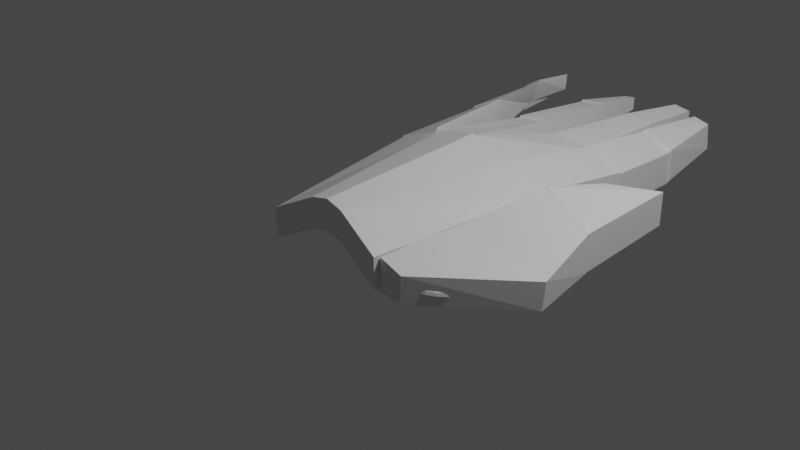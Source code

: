 # Source: hand.blend  (saved by Blender 2.80.75; exported with 4.5.12 LTS)
import bpy
from mathutils import Matrix  # noqa: F401  (used for matrix-valued properties, if any)

bpy.ops.wm.read_factory_settings(use_empty=True)
scene = bpy.context.scene
scene.name = 'Scene'

# ---- collections
col_collection = bpy.data.collections.new('Collection'); scene.collection.children.link(col_collection)

# ---- materials (node trees are filled in below, after node groups)
mat_material = bpy.data.materials.new('Material')
mat_material.alpha_threshold = 0.0
mat_material.use_transparent_shadow = False
mat_material.line_color = (0.0, 0.0, 0.0, 1.0)

# ---- material node trees
mat_material.use_nodes = True; mat_material.node_tree.nodes.clear()
_N = mat_material.node_tree.nodes; _L = mat_material.node_tree.links
n0 = _N.new('ShaderNodeOutputMaterial'); n0.name = 'Material Output'; n0.location = (300, 300)
n1 = _N.new('ShaderNodeBsdfPrincipled'); n1.name = 'Principled BSDF'; n1.location = (10, 300)
n1.distribution = 'GGX'
n1.subsurface_method = 'BURLEY'
n1.inputs[2].default_value = 0.4
n1.inputs[3].default_value = 1.45
n1.inputs[27].default_value = (0.0, 0.0, 0.0, 1.0)
n1.inputs[28].default_value = 1.0
_L.new(n1.outputs[0], n0.inputs[0])
n0.is_active_output = True

# ---- world
world_world = bpy.data.worlds.new('World'); scene.world = world_world
world_world.use_nodes = True; world_world.node_tree.nodes.clear()
_N = world_world.node_tree.nodes; _L = world_world.node_tree.links
n0 = _N.new('ShaderNodeOutputWorld'); n0.name = 'World Output'; n0.location = (300, 300)
n1 = _N.new('ShaderNodeBackground'); n1.name = 'Background'; n1.location = (10, 300)
n1.inputs[0].default_value = (0.05088, 0.05088, 0.05088, 1.0)
_L.new(n1.outputs[0], n0.inputs[0])
n0.is_active_output = True
world_world.color = (0.05088, 0.05088, 0.05088)
world_world.use_sun_shadow = False
world_world.sun_shadow_jitter_overblur = 0.0

# ---- cameras
cam_camera = bpy.data.cameras.new('Camera')
cam_camera.clip_end = 100.0
cam_camera.ortho_scale = 7.314

# ---- lights
light_light = bpy.data.lights.new('Light', 'POINT')
light_light.transmission_factor = 0.0
light_light.energy = 1000.0
light_light.shadow_soft_size = 0.1
light_light.shadow_maximum_resolution = 0.006
light_light.use_absolute_resolution = True

# ---- meshes
me_cube = bpy.data.meshes.new('Cube')
me_cube.from_pydata([(1.01, 0.978, 0.3237), (1.01, 0.978, -0.1477), (0.7246, -1.0, 0.205), (0.7246, -1.0, -0.1365), (-0.9901, 0.978, 0.3237), (-0.9901, 0.978, -0.1477), (-0.7246, -1.0, 0.205), (-0.7246, -1.0, -0.1365), (0.566, 1.005, 0.03024), (0.2221, -0.9547, 0.4854), (0.2221, -0.9547, 0.1438), (0.566, 1.005, 0.5016), (-0.4733, 0.9842, 0.06278), (-0.1912, -0.9547, 0.4854), (-0.1912, -0.9547, 0.1438), (-0.4733, 0.9842, 0.5341), (0.02717, -0.9547, 0.198), (0.03427, 1.019, 0.6584), (0.03427, 1.019, 0.187), (0.02717, -0.9547, 0.5396), (0.04092, 1.032, 0.1735), (0.5854, 1.072, 0.02132), (0.5862, 1.028, 0.4954), (1.001, 1.001, 0.3134), (1.024, 1.063, -0.1105), (0.06744, 1.02, 0.6452), (0.5662, 1.013, 0.4854), (0.5635, 1.031, 0.03662), (0.02524, 1.073, 0.1777), (0.03159, 1.053, 0.6325), (-0.4615, 1.021, 0.5451), (-0.4387, 1.047, 0.1023), (-1.007, 1.015, 0.332), (-0.4895, 1.029, 0.5765), (-0.4766, 1.034, 0.09808), (-1.007, 1.015, -0.09416), (0.05619, 2.18, 0.4822), (0.06346, 2.181, 0.05873), (-0.3043, 2.159, 0.4448), (-0.3208, 2.16, 0.02129), (1.117, 2.135, 0.2159), (0.7251, 2.145, 0.4029), (0.6609, 2.202, 0.3331), (0.6609, 2.202, -0.08944), (1.117, 2.135, -0.2066), (0.2263, 2.177, 0.3989), (0.7251, 2.145, -0.01962), (0.2263, 2.177, -0.02364), (-0.5436, 2.023, 0.6194), (-0.5936, 2.07, 0.1837), (-0.8639, 1.982, 0.02197), (-0.8639, 1.982, 0.4445), (0.7442, 2.176, -0.01093), (0.7329, 2.17, 0.421), (1.135, 2.15, 0.2127), (1.14, 2.159, -0.1875), (1.168, 2.959, 0.2195), (0.8178, 2.966, 0.3815), (1.171, 2.983, -0.1554), (0.8205, 2.99, 0.00653), (0.2372, 2.221, -0.009207), (0.2402, 2.232, 0.4112), (0.6653, 2.245, 0.339), (0.6533, 2.235, -0.08112), (0.7291, 3.242, 0.3583), (0.7291, 3.242, -0.06422), (0.4019, 3.239, 0.4071), (0.4019, 3.239, -0.01538), (0.05853, 2.213, 0.06608), (0.05853, 2.213, 0.4922), (-0.3131, 2.19, 0.4574), (-0.3197, 2.194, 0.02634), (0.1055, 3.11, 0.4646), (0.1055, 3.11, 0.1403), (-0.1758, 3.107, 0.4276), (-0.1758, 3.107, 0.1032), (-0.8724, 2.019, 0.4632), (-0.5477, 2.058, 0.6183), (-0.5977, 2.106, 0.1789), (-0.8659, 2.024, 0.04906), (-0.5474, 2.743, 0.6617), (-0.6936, 2.793, 0.3435), (-0.7437, 2.733, 0.273), (-0.7437, 2.733, 0.5515), (0.8273, 3.019, 0.01905), (0.823, 2.997, 0.3976), (1.182, 3.008, 0.2525), (1.19, 3.017, -0.1165), (1.119, 3.806, 0.3205), (0.9396, 3.794, 0.371), (1.149, 3.802, 0.03332), (0.9519, 3.788, 0.0681), (0.4111, 3.28, 0.004777), (0.4097, 3.259, 0.4063), (0.7229, 3.267, 0.3607), (0.7281, 3.289, -0.04078), (0.7487, 3.983, 0.3358), (0.7487, 3.983, 0.0765), (0.548, 3.981, 0.3657), (0.548, 3.981, 0.1065), (0.1076, 3.15, 0.1406), (0.1076, 3.15, 0.4785), (-0.1854, 3.147, 0.4399), (-0.1854, 3.147, 0.102), (0.1137, 3.766, 0.3935), (0.1137, 3.766, 0.2443), (-0.01568, 3.764, 0.3765), (-0.01568, 3.764, 0.2273), (-0.7442, 2.781, 0.5663), (-0.5625, 2.78, 0.6745), (-0.6914, 2.816, 0.3654), (-0.7307, 2.753, 0.2657), (-0.4847, 3.209, 0.6677), (-0.5347, 3.257, 0.4529), (-0.6306, 3.178, 0.3804), (-0.6306, 3.178, 0.5821), (0.7309, -0.9327, -0.1731), (0.7487, -0.9405, 0.1946), (1.088, -1.004, 0.1574), (1.054, -0.9886, -0.1558), (1.837, 0.7002, 0.2577), (1.161, 0.8457, 0.4672), (1.837, 0.7002, -0.1648), (1.161, 0.8457, 0.04471), (1.172, 0.8639, 0.06368), (1.172, 0.8639, 0.4799), (1.811, 0.7491, 0.2374), (1.811, 0.7491, -0.1788), (1.87, 1.835, 0.346), (1.438, 1.438, 0.4196), (1.87, 1.835, -0.0274), (1.438, 1.438, 0.04615), (0.9935, -0.2101, 0.1947), (0.9909, -0.09564, 0.1852), (0.9868, 0.009828, 0.1698), (0.9813, 0.1023, 0.1491), (0.9745, 0.1781, 0.1238), (0.9667, 0.2345, 0.09502), (0.9584, 0.2692, 0.06376), (0.9496, 0.2809, 0.03126), (0.9409, 0.2692, -0.001242), (0.9125, 0.009828, -0.1073), (1.012, -0.2124, 0.1897), (1.027, -0.1001, 0.1754), (1.04, 0.003316, 0.1556), (1.049, 0.09398, 0.131), (1.054, 0.1684, 0.1025), (1.055, 0.2237, 0.07138), (1.052, 0.2577, 0.03867), (1.045, 0.2692, 0.005678), (1.034, 0.2577, -0.02633), (1.021, 0.2237, -0.05613), (1.004, 0.1684, -0.08257), (0.9854, 0.09398, -0.1046), (0.9654, 0.003316, -0.1215), (0.9448, -0.1001, -0.1325), (0.9244, -0.2124, -0.1371), (1.03, -0.2191, 0.1849), (1.062, -0.1134, 0.166), (1.091, -0.01597, 0.1419), (1.113, 0.06944, 0.1136), (1.13, 0.1395, 0.08209), (1.139, 0.1916, 0.04865), (1.142, 0.2237, 0.01454), (1.137, 0.2345, -0.01892), (1.124, 0.2237, -0.05046), (1.105, 0.1916, -0.07886), (1.08, 0.1395, -0.103), (1.05, 0.06944, -0.122), (1.016, -0.01597, -0.1351), (0.9799, -0.1134, -0.1419), (0.9423, -0.2191, -0.1419), (1.046, -0.2301, 0.1804), (1.095, -0.135, 0.1573), (1.138, -0.04729, 0.1293), (1.173, 0.02957, 0.09755), (1.2, 0.09265, 0.06324), (1.218, 0.1395, 0.02771), (1.225, 0.1684, -0.007691), (1.221, 0.1781, -0.04159), (1.207, 0.1684, -0.0727), (1.183, 0.1395, -0.0998), (1.15, 0.09265, -0.1219), (1.11, 0.02957, -0.1381), (1.063, -0.04729, -0.1477), (1.012, -0.135, -0.1505), (0.9587, -0.2301, -0.1464), (1.061, -0.2449, 0.1766), (1.123, -0.164, 0.1497), (1.179, -0.08944, 0.1183), (1.226, -0.02407, 0.0835), (1.262, 0.02957, 0.04672), (1.286, 0.06944, 0.00935), (1.297, 0.09398, -0.02718), (1.295, 0.1023, -0.06146), (1.28, 0.09398, -0.09219), (1.252, 0.06944, -0.1182), (1.212, 0.02957, -0.1384), (1.162, -0.02407, -0.1521), (1.104, -0.08944, -0.1588), (1.041, -0.164, -0.1581), (0.9732, -0.2449, -0.1502), (1.073, -0.263, 0.1734), (1.146, -0.1994, 0.1435), (1.213, -0.1408, 0.1092), (1.269, -0.08944, 0.07197), (1.312, -0.04729, 0.03316), (1.342, -0.01597, -0.005717), (1.357, 0.003316, -0.04317), (1.356, 0.009828, -0.07777), (1.339, 0.003316, -0.1082), (1.308, -0.01597, -0.1332), (1.263, -0.04729, -0.152), (1.205, -0.08944, -0.1636), (1.138, -0.1408, -0.1678), (1.064, -0.1994, -0.1644), (0.985, -0.263, -0.1534), (1.082, -0.2835, 0.171), (1.164, -0.2398, 0.1388), (1.238, -0.1994, 0.1025), (1.3, -0.164, 0.0634), (1.35, -0.135, 0.02309), (1.384, -0.1134, -0.01691), (1.401, -0.1001, -0.05506), (1.401, -0.09564, -0.08989), (1.384, -0.1001, -0.1201), (1.35, -0.1134, -0.1444), (1.3, -0.135, -0.162), (1.237, -0.164, -0.1722), (1.163, -0.1994, -0.1746), (1.081, -0.2398, -0.169), (0.9938, -0.2835, -0.1558), (1.087, -0.3059, 0.1696), (1.174, -0.2835, 0.136), (1.253, -0.263, 0.09833), (1.32, -0.2449, 0.05812), (1.373, -0.2301, 0.01688), (1.409, -0.2191, -0.02381), (1.428, -0.2124, -0.06238), (1.429, -0.2101, -0.09735), (1.411, -0.2124, -0.1274), (1.375, -0.2191, -0.1513), (1.323, -0.2301, -0.1682), (1.257, -0.2449, -0.1775), (1.179, -0.263, -0.1787), (1.092, -0.2835, -0.1719), (0.9993, -0.3059, -0.1572), (1.089, -0.3291, 0.1691), (1.178, -0.3291, 0.135), (1.258, -0.3291, 0.09693), (1.327, -0.3291, 0.05634), (1.381, -0.3291, 0.01479), (1.418, -0.3291, -0.02613), (1.438, -0.3291, -0.06485), (1.438, -0.3291, -0.09987), (1.42, -0.3291, -0.1299), (1.384, -0.3291, -0.1536), (1.331, -0.3291, -0.1703), (1.263, -0.3291, -0.1793), (1.184, -0.3291, -0.1801), (1.095, -0.3291, -0.1728), (1.001, -0.3291, -0.1577), (1.087, -0.3523, 0.1696), (1.174, -0.3746, 0.136), (1.253, -0.3952, 0.09833), (1.32, -0.4132, 0.05812), (1.373, -0.428, 0.01688), (1.409, -0.439, -0.02381), (1.428, -0.4458, -0.06238), (1.429, -0.4481, -0.09735), (1.411, -0.4458, -0.1274), (1.375, -0.439, -0.1513), (1.323, -0.428, -0.1682), (1.257, -0.4132, -0.1775), (1.179, -0.3952, -0.1787), (1.092, -0.3746, -0.1719), (0.9993, -0.3523, -0.1572), (1.082, -0.3746, 0.171), (1.164, -0.4184, 0.1388), (1.238, -0.4588, 0.1025), (1.3, -0.4942, 0.0634), (1.35, -0.5232, 0.02309), (1.384, -0.5448, -0.01691), (1.401, -0.5581, -0.05506), (1.401, -0.5625, -0.08989), (1.384, -0.5581, -0.1201), (1.35, -0.5448, -0.1444), (1.3, -0.5232, -0.162), (1.237, -0.4942, -0.1722), (1.163, -0.4588, -0.1746), (1.081, -0.4184, -0.169), (0.9938, -0.3746, -0.1558), (1.073, -0.3952, 0.1734), (1.146, -0.4588, 0.1435), (1.213, -0.5174, 0.1092), (1.269, -0.5687, 0.07197), (1.312, -0.6109, 0.03316), (1.342, -0.6422, -0.005717), (1.357, -0.6615, -0.04317), (1.356, -0.668, -0.07777), (1.339, -0.6615, -0.1082), (1.308, -0.6422, -0.1332), (1.263, -0.6109, -0.152), (1.205, -0.5687, -0.1636), (1.138, -0.5174, -0.1678), (1.064, -0.4588, -0.1644), (0.985, -0.3952, -0.1534), (1.061, -0.4132, 0.1766), (1.123, -0.4942, 0.1497), (1.179, -0.5687, 0.1183), (1.226, -0.6341, 0.0835), (1.262, -0.6878, 0.04672), (1.286, -0.7276, 0.00935), (1.297, -0.7522, -0.02718), (1.295, -0.7605, -0.06146), (1.28, -0.7522, -0.09219), (1.252, -0.7276, -0.1182), (1.212, -0.6878, -0.1384), (1.162, -0.6341, -0.1521), (1.104, -0.5687, -0.1588), (1.041, -0.4942, -0.1581), (0.9732, -0.4132, -0.1502), (1.046, -0.428, 0.1804), (1.095, -0.5232, 0.1573), (1.138, -0.6109, 0.1293), (1.173, -0.6878, 0.09755), (1.2, -0.7508, 0.06324), (1.218, -0.7977, 0.02771), (1.225, -0.8266, -0.007691), (1.221, -0.8363, -0.04159), (1.207, -0.8266, -0.0727), (1.183, -0.7977, -0.0998), (1.15, -0.7508, -0.1219), (1.11, -0.6878, -0.1381), (1.063, -0.6109, -0.1477), (1.012, -0.5232, -0.1505), (0.9587, -0.428, -0.1464), (0.9049, -0.3291, -0.1353), (1.03, -0.439, 0.1849), (1.062, -0.5448, 0.166), (1.091, -0.6422, 0.1419), (1.113, -0.7276, 0.1136), (1.13, -0.7977, 0.08209), (1.139, -0.8498, 0.04865), (1.142, -0.8819, 0.01454), (1.137, -0.8927, -0.01892), (1.124, -0.8819, -0.05046), (1.105, -0.8498, -0.07886), (1.08, -0.7977, -0.103), (1.05, -0.7276, -0.122), (1.016, -0.6422, -0.1351), (0.9799, -0.5448, -0.1419), (0.9423, -0.439, -0.1419), (1.012, -0.4458, 0.1897), (1.027, -0.5581, 0.1754), (1.04, -0.6615, 0.1556), (1.049, -0.7522, 0.131), (1.054, -0.8266, 0.1025), (1.055, -0.8819, 0.07138), (1.052, -0.9159, 0.03867), (1.045, -0.9274, 0.005678), (1.034, -0.9159, -0.02633), (1.021, -0.8819, -0.05613), (1.004, -0.8266, -0.08257), (0.9854, -0.7522, -0.1046), (0.9654, -0.6615, -0.1215), (0.9448, -0.5581, -0.1325), (0.9244, -0.4458, -0.1371), (0.9935, -0.4481, 0.1947), (0.9909, -0.5625, 0.1852), (0.9868, -0.668, 0.1698), (0.9813, -0.7605, 0.1491), (0.9745, -0.8363, 0.1238), (0.9667, -0.8927, 0.09502), (0.9584, -0.9274, 0.06376), (0.9496, -0.9391, 0.03126), (0.9409, -0.9274, -0.001242), (0.9325, -0.8927, -0.0325), (0.9248, -0.8363, -0.0613), (0.918, -0.7605, -0.08655), (0.9125, -0.668, -0.1073), (0.9083, -0.5625, -0.1227), (0.9058, -0.4481, -0.1321), (0.9749, -0.4458, 0.1997), (0.9545, -0.5581, 0.195), (0.9339, -0.6615, 0.184), (0.9139, -0.7522, 0.1672), (0.8952, -0.8266, 0.1451), (0.8787, -0.8819, 0.1187), (0.8649, -0.9159, 0.08885), (0.8543, -0.9274, 0.05684), (0.8474, -0.9159, 0.02385), (0.8445, -0.8819, -0.008861), (0.8455, -0.8266, -0.04003), (0.8506, -0.7522, -0.06846), (0.8595, -0.6615, -0.09305), (0.8718, -0.5581, -0.1129), (0.8872, -0.4458, -0.1272), (0.957, -0.439, 0.2045), (0.9194, -0.5448, 0.2044), (0.8829, -0.6422, 0.1977), (0.849, -0.7276, 0.1846), (0.819, -0.7977, 0.1655), (0.794, -0.8498, 0.1414), (0.775, -0.8819, 0.113), (0.7627, -0.8927, 0.08144), (0.7575, -0.8819, 0.04798), (0.7598, -0.8498, 0.01387), (0.7693, -0.7977, -0.01957), (0.7858, -0.7276, -0.05106), (0.8086, -0.6422, -0.07939), (0.8368, -0.5448, -0.1035), (0.8693, -0.439, -0.1224), (0.9405, -0.428, 0.2089), (0.8871, -0.5232, 0.2131), (0.836, -0.6109, 0.2103), (0.7893, -0.6878, 0.2006), (0.7488, -0.7508, 0.1844), (0.716, -0.7977, 0.1623), (0.6921, -0.8266, 0.1352), (0.6782, -0.8363, 0.1041), (0.6747, -0.8266, 0.07021), (0.6817, -0.7977, 0.03481), (0.6991, -0.7508, -0.0007241), (0.7261, -0.6878, -0.03503), (0.7617, -0.6109, -0.06679), (0.8044, -0.5232, -0.09478), (0.8528, -0.428, -0.1179), (0.9944, -0.3291, 0.1979), (0.9261, -0.4132, 0.2128), (0.8587, -0.4942, 0.2207), (0.7949, -0.5687, 0.2213), (0.737, -0.6341, 0.2146), (0.6872, -0.6878, 0.2009), (0.6476, -0.7276, 0.1807), (0.6195, -0.7522, 0.1547), (0.6042, -0.7605, 0.124), (0.6021, -0.7522, 0.0897), (0.6133, -0.7276, 0.05317), (0.6375, -0.6878, 0.0158), (0.6737, -0.6341, -0.02098), (0.7205, -0.5687, -0.05575), (0.7761, -0.4942, -0.08718), (0.8384, -0.4132, -0.1141), (0.9142, -0.3952, 0.2159), (0.8355, -0.4588, 0.2269), (0.7611, -0.5174, 0.2304), (0.694, -0.5687, 0.2262), (0.6367, -0.6109, 0.2145), (0.5914, -0.6422, 0.1957), (0.5599, -0.6615, 0.1707), (0.5434, -0.668, 0.1403), (0.5425, -0.6615, 0.1057), (0.5572, -0.6422, 0.06824), (0.587, -0.6109, 0.02936), (0.6308, -0.5687, -0.009448), (0.6868, -0.5174, -0.04669), (0.7529, -0.4588, -0.08094), (0.8265, -0.3952, -0.1109), (0.9054, -0.3746, 0.2183), (0.8182, -0.4184, 0.2315), (0.736, -0.4588, 0.2371), (0.6621, -0.4942, 0.2347), (0.5992, -0.5232, 0.2246), (0.5497, -0.5448, 0.2069), (0.5157, -0.5581, 0.1826), (0.4983, -0.5625, 0.1524), (0.4982, -0.5581, 0.1176), (0.5155, -0.5448, 0.07943), (0.5495, -0.5232, 0.03943), (0.5988, -0.4942, -0.0008794), (0.6617, -0.4588, -0.03996), (0.7356, -0.4184, -0.0763), (0.8177, -0.3746, -0.1085), (0.9, -0.3523, 0.2198), (0.8076, -0.3746, 0.2344), (0.7206, -0.3952, 0.2412), (0.6424, -0.4132, 0.24), (0.5761, -0.428, 0.2308), (0.524, -0.439, 0.2138), (0.4884, -0.4458, 0.1899), (0.4705, -0.4481, 0.1599), (0.4709, -0.4458, 0.1249), (0.4898, -0.439, 0.08633), (0.5264, -0.428, 0.04564), (0.5792, -0.4132, 0.004397), (0.6462, -0.3952, -0.03581), (0.7249, -0.3746, -0.07344), (0.8123, -0.3523, -0.1071), (0.8982, -0.3291, 0.2202), (0.804, -0.3291, 0.2354), (0.7154, -0.3291, 0.2426), (0.6358, -0.3291, 0.2418), (0.5682, -0.3291, 0.2329), (0.5154, -0.3291, 0.2162), (0.4792, -0.3291, 0.1924), (0.4611, -0.3291, 0.1624), (0.4617, -0.3291, 0.1274), (0.4811, -0.3291, 0.08865), (0.5186, -0.3291, 0.04773), (0.5725, -0.3291, 0.006179), (0.641, -0.3291, -0.03441), (0.7214, -0.3291, -0.07248), (0.8105, -0.3291, -0.1066), (0.9, -0.3059, 0.2198), (0.8076, -0.2835, 0.2344), (0.7206, -0.263, 0.2412), (0.6424, -0.2449, 0.24), (0.5761, -0.2301, 0.2308), (0.524, -0.2191, 0.2138), (0.4884, -0.2124, 0.1899), (0.4705, -0.2101, 0.1599), (0.4709, -0.2124, 0.1249), (0.4898, -0.2191, 0.08633), (0.5264, -0.2301, 0.04564), (0.5792, -0.2449, 0.004397), (0.6462, -0.263, -0.03581), (0.7249, -0.2835, -0.07344), (0.8123, -0.3059, -0.1071), (0.9054, -0.2835, 0.2183), (0.8182, -0.2398, 0.2315), (0.736, -0.1994, 0.2371), (0.6621, -0.164, 0.2347), (0.5992, -0.135, 0.2246), (0.5497, -0.1134, 0.2069), (0.5157, -0.1001, 0.1826), (0.4983, -0.09564, 0.1524), (0.4982, -0.1001, 0.1176), (0.5155, -0.1134, 0.07943), (0.5495, -0.135, 0.03943), (0.5988, -0.164, -0.0008795), (0.6617, -0.1994, -0.03996), (0.7356, -0.2398, -0.0763), (0.8177, -0.2835, -0.1085), (0.9142, -0.263, 0.2159), (0.8355, -0.1994, 0.2269), (0.7611, -0.1408, 0.2304), (0.694, -0.08944, 0.2262), (0.6367, -0.04729, 0.2145), (0.5914, -0.01597, 0.1957), (0.5599, 0.003316, 0.1707), (0.5434, 0.009828, 0.1403), (0.5425, 0.003316, 0.1057), (0.5572, -0.01597, 0.06824), (0.587, -0.04729, 0.02936), (0.6308, -0.08944, -0.009448), (0.6868, -0.1408, -0.04669), (0.7529, -0.1994, -0.08094), (0.8265, -0.263, -0.1109), (0.9261, -0.2449, 0.2128), (0.8587, -0.164, 0.2207), (0.7949, -0.08944, 0.2213), (0.737, -0.02407, 0.2146), (0.6872, 0.02957, 0.2009), (0.6476, 0.06944, 0.1807), (0.6195, 0.09398, 0.1547), (0.6042, 0.1023, 0.124), (0.6021, 0.09398, 0.0897), (0.6133, 0.06944, 0.05317), (0.6375, 0.02957, 0.0158), (0.6737, -0.02407, -0.02098), (0.7205, -0.08944, -0.05575), (0.7761, -0.164, -0.08718), (0.8384, -0.2449, -0.1141), (0.9405, -0.2301, 0.2089), (0.8871, -0.135, 0.2131), (0.836, -0.04729, 0.2103), (0.7893, 0.02957, 0.2006), (0.7488, 0.09265, 0.1844), (0.716, 0.1395, 0.1623), (0.6921, 0.1684, 0.1352), (0.6782, 0.1781, 0.1041), (0.6747, 0.1684, 0.07021), (0.6817, 0.1395, 0.03481), (0.6991, 0.09265, -0.0007242), (0.7261, 0.02957, -0.03503), (0.7617, -0.04729, -0.06679), (0.8044, -0.135, -0.09478), (0.8528, -0.2301, -0.1179), (0.957, -0.2191, 0.2045), (0.9194, -0.1134, 0.2044), (0.8829, -0.01597, 0.1977), (0.849, 0.06944, 0.1846), (0.819, 0.1395, 0.1655), (0.794, 0.1916, 0.1414), (0.775, 0.2237, 0.113), (0.7627, 0.2345, 0.08144), (0.7575, 0.2237, 0.04798), (0.7598, 0.1916, 0.01387), (0.7693, 0.1395, -0.01957), (0.7858, 0.06944, -0.05106), (0.8086, -0.01597, -0.07939), (0.8368, -0.1134, -0.1035), (0.8693, -0.2191, -0.1224), (0.9749, -0.2124, 0.1997), (0.9545, -0.1001, 0.195), (0.9339, 0.003315, 0.184), (0.9139, 0.09398, 0.1672), (0.8952, 0.1684, 0.1451), (0.8787, 0.2237, 0.1187), (0.8649, 0.2577, 0.08885), (0.8543, 0.2692, 0.05684), (0.8474, 0.2577, 0.02385), (0.8445, 0.2237, -0.008861), (0.8455, 0.1684, -0.04003), (0.8506, 0.09398, -0.06846), (0.8595, 0.003315, -0.09305), (0.8718, -0.1001, -0.1129), (0.8872, -0.2124, -0.1272), (0.9325, 0.2345, -0.0325), (0.9248, 0.1781, -0.0613), (0.918, 0.1023, -0.08655), (0.9083, -0.09564, -0.1227), (0.9058, -0.2101, -0.1321), (0.8963, -0.01909, -0.1487), (1.909, -0.01525, -0.2568), (1.936, -0.009207, 0.06123), (0.8963, -0.01909, 0.2752)], [], [(15, 4, 6, 13), (14, 13, 6, 7), (7, 6, 4, 5), (8, 1, 3, 10), (1, 0, 2, 3), (8, 11, 0, 1), (18, 17, 11, 8), (18, 8, 10, 16), (3, 2, 9, 10), (0, 11, 9, 2), (5, 12, 14, 7), (5, 4, 15, 12), (16, 19, 13, 14), (17, 15, 13, 19), (11, 17, 19, 9), (10, 9, 19, 16), (12, 18, 16, 14), (12, 15, 17, 18), (35, 34, 33, 32), (21, 24, 23, 22), (20, 27, 26, 25), (31, 28, 29, 30), (27, 20, 47, 43), (31, 30, 38, 39), (24, 21, 46, 44), (22, 23, 40, 41), (20, 25, 45, 47), (26, 27, 43, 42), (28, 31, 39, 37), (23, 24, 44, 40), (33, 34, 49, 48), (30, 29, 36, 38), (34, 35, 50, 49), (25, 26, 42, 45), (32, 33, 48, 51), (21, 22, 41, 46), (29, 28, 37, 36), (35, 32, 51, 50), (81, 110, 109, 80), (55, 52, 59, 58), (53, 54, 56, 57), (54, 55, 58, 56), (52, 53, 57, 59), (81, 82, 111, 110), (63, 60, 67, 65), (60, 61, 66, 67), (62, 63, 65, 64), (61, 62, 64, 66), (83, 80, 109, 108), (71, 70, 74, 75), (68, 71, 75, 73), (70, 69, 72, 74), (69, 68, 73, 72), (82, 83, 108, 111), (77, 78, 81, 80), (78, 79, 82, 81), (76, 77, 80, 83), (79, 76, 83, 82), (91, 89, 88, 90), (87, 84, 91, 90), (85, 86, 88, 89), (86, 87, 90, 88), (84, 85, 89, 91), (99, 98, 96, 97), (95, 92, 99, 97), (92, 93, 98, 99), (94, 95, 97, 96), (93, 94, 96, 98), (107, 106, 104, 105), (103, 102, 106, 107), (100, 103, 107, 105), (102, 101, 104, 106), (101, 100, 105, 104), (49, 78, 77, 48), (114, 115, 112, 113), (109, 110, 113, 112), (110, 111, 114, 113), (108, 109, 112, 115), (111, 108, 115, 114), (116, 119, 118, 117), (123, 121, 120, 122), (615, 614, 123, 122), (617, 616, 120, 121), (616, 615, 122, 120), (614, 617, 121, 123), (124, 127, 126, 125), (131, 129, 128, 130), (127, 124, 131, 130), (125, 126, 128, 129), (126, 127, 130, 128), (124, 125, 129, 131), (609, 140, 150, 151), (134, 133, 143, 144), (610, 609, 151, 152), (135, 134, 144, 145), (611, 610, 152, 153), (136, 135, 145, 146), (141, 611, 153, 154), (137, 136, 146, 147), (612, 141, 154, 155), (138, 137, 147, 148), (613, 612, 155, 156), (139, 138, 148, 149), (132, 428, 142), (337, 613, 156), (140, 139, 149, 150), (133, 132, 142, 143), (337, 156, 171), (150, 149, 164, 165), (143, 142, 157, 158), (151, 150, 165, 166), (144, 143, 158, 159), (152, 151, 166, 167), (145, 144, 159, 160), (153, 152, 167, 168), (146, 145, 160, 161), (154, 153, 168, 169), (147, 146, 161, 162), (155, 154, 169, 170), (148, 147, 162, 163), (156, 155, 170, 171), (149, 148, 163, 164), (142, 428, 157), (169, 168, 183, 184), (162, 161, 176, 177), (170, 169, 184, 185), (163, 162, 177, 178), (171, 170, 185, 186), (164, 163, 178, 179), (157, 428, 172), (337, 171, 186), (165, 164, 179, 180), (158, 157, 172, 173), (166, 165, 180, 181), (159, 158, 173, 174), (167, 166, 181, 182), (160, 159, 174, 175), (168, 167, 182, 183), (161, 160, 175, 176), (173, 172, 187, 188), (181, 180, 195, 196), (174, 173, 188, 189), (182, 181, 196, 197), (175, 174, 189, 190), (183, 182, 197, 198), (176, 175, 190, 191), (184, 183, 198, 199), (177, 176, 191, 192), (185, 184, 199, 200), (178, 177, 192, 193), (186, 185, 200, 201), (179, 178, 193, 194), (172, 428, 187), (337, 186, 201), (180, 179, 194, 195), (192, 191, 206, 207), (200, 199, 214, 215), (193, 192, 207, 208), (201, 200, 215, 216), (194, 193, 208, 209), (187, 428, 202), (337, 201, 216), (195, 194, 209, 210), (188, 187, 202, 203), (196, 195, 210, 211), (189, 188, 203, 204), (197, 196, 211, 212), (190, 189, 204, 205), (198, 197, 212, 213), (191, 190, 205, 206), (199, 198, 213, 214), (211, 210, 225, 226), (204, 203, 218, 219), (212, 211, 226, 227), (205, 204, 219, 220), (213, 212, 227, 228), (206, 205, 220, 221), (214, 213, 228, 229), (207, 206, 221, 222), (215, 214, 229, 230), (208, 207, 222, 223), (216, 215, 230, 231), (209, 208, 223, 224), (202, 428, 217), (337, 216, 231), (210, 209, 224, 225), (203, 202, 217, 218), (230, 229, 244, 245), (223, 222, 237, 238), (231, 230, 245, 246), (224, 223, 238, 239), (217, 428, 232), (337, 231, 246), (225, 224, 239, 240), (218, 217, 232, 233), (226, 225, 240, 241), (219, 218, 233, 234), (227, 226, 241, 242), (220, 219, 234, 235), (228, 227, 242, 243), (221, 220, 235, 236), (229, 228, 243, 244), (222, 221, 236, 237), (234, 233, 248, 249), (242, 241, 256, 257), (235, 234, 249, 250), (243, 242, 257, 258), (236, 235, 250, 251), (244, 243, 258, 259), (237, 236, 251, 252), (245, 244, 259, 260), (238, 237, 252, 253), (246, 245, 260, 261), (239, 238, 253, 254), (232, 428, 247), (337, 246, 261), (240, 239, 254, 255), (233, 232, 247, 248), (241, 240, 255, 256), (253, 252, 267, 268), (261, 260, 275, 276), (254, 253, 268, 269), (247, 428, 262), (337, 261, 276), (255, 254, 269, 270), (248, 247, 262, 263), (256, 255, 270, 271), (249, 248, 263, 264), (257, 256, 271, 272), (250, 249, 264, 265), (258, 257, 272, 273), (251, 250, 265, 266), (259, 258, 273, 274), (252, 251, 266, 267), (260, 259, 274, 275), (272, 271, 286, 287), (265, 264, 279, 280), (273, 272, 287, 288), (266, 265, 280, 281), (274, 273, 288, 289), (267, 266, 281, 282), (275, 274, 289, 290), (268, 267, 282, 283), (276, 275, 290, 291), (269, 268, 283, 284), (262, 428, 277), (337, 276, 291), (270, 269, 284, 285), (263, 262, 277, 278), (271, 270, 285, 286), (264, 263, 278, 279), (291, 290, 305, 306), (284, 283, 298, 299), (277, 428, 292), (337, 291, 306), (285, 284, 299, 300), (278, 277, 292, 293), (286, 285, 300, 301), (279, 278, 293, 294), (287, 286, 301, 302), (280, 279, 294, 295), (288, 287, 302, 303), (281, 280, 295, 296), (289, 288, 303, 304), (282, 281, 296, 297), (290, 289, 304, 305), (283, 282, 297, 298), (303, 302, 317, 318), (296, 295, 310, 311), (304, 303, 318, 319), (297, 296, 311, 312), (305, 304, 319, 320), (298, 297, 312, 313), (306, 305, 320, 321), (299, 298, 313, 314), (292, 428, 307), (337, 306, 321), (300, 299, 314, 315), (293, 292, 307, 308), (301, 300, 315, 316), (294, 293, 308, 309), (302, 301, 316, 317), (295, 294, 309, 310), (307, 428, 322), (337, 321, 336), (315, 314, 329, 330), (308, 307, 322, 323), (316, 315, 330, 331), (309, 308, 323, 324), (317, 316, 331, 332), (310, 309, 324, 325), (318, 317, 332, 333), (311, 310, 325, 326), (319, 318, 333, 334), (312, 311, 326, 327), (320, 319, 334, 335), (313, 312, 327, 328), (321, 320, 335, 336), (314, 313, 328, 329), (326, 325, 341, 342), (334, 333, 349, 350), (327, 326, 342, 343), (335, 334, 350, 351), (328, 327, 343, 344), (336, 335, 351, 352), (329, 328, 344, 345), (322, 428, 338), (337, 336, 352), (330, 329, 345, 346), (323, 322, 338, 339), (331, 330, 346, 347), (324, 323, 339, 340), (332, 331, 347, 348), (325, 324, 340, 341), (333, 332, 348, 349), (346, 345, 360, 361), (339, 338, 353, 354), (347, 346, 361, 362), (340, 339, 354, 355), (348, 347, 362, 363), (341, 340, 355, 356), (349, 348, 363, 364), (342, 341, 356, 357), (350, 349, 364, 365), (343, 342, 357, 358), (351, 350, 365, 366), (344, 343, 358, 359), (352, 351, 366, 367), (345, 344, 359, 360), (338, 428, 353), (337, 352, 367), (365, 364, 379, 380), (358, 357, 372, 373), (366, 365, 380, 381), (359, 358, 373, 374), (367, 366, 381, 382), (360, 359, 374, 375), (353, 428, 368), (337, 367, 382), (361, 360, 375, 376), (354, 353, 368, 369), (362, 361, 376, 377), (355, 354, 369, 370), (363, 362, 377, 378), (356, 355, 370, 371), (364, 363, 378, 379), (357, 356, 371, 372), (369, 368, 383, 384), (377, 376, 391, 392), (370, 369, 384, 385), (378, 377, 392, 393), (371, 370, 385, 386), (379, 378, 393, 394), (372, 371, 386, 387), (380, 379, 394, 395), (373, 372, 387, 388), (381, 380, 395, 396), (374, 373, 388, 389), (382, 381, 396, 397), (375, 374, 389, 390), (368, 428, 383), (337, 382, 397), (376, 375, 390, 391), (388, 387, 402, 403), (396, 395, 410, 411), (389, 388, 403, 404), (397, 396, 411, 412), (390, 389, 404, 405), (383, 428, 398), (337, 397, 412), (391, 390, 405, 406), (384, 383, 398, 399), (392, 391, 406, 407), (385, 384, 399, 400), (393, 392, 407, 408), (386, 385, 400, 401), (394, 393, 408, 409), (387, 386, 401, 402), (395, 394, 409, 410), (407, 406, 421, 422), (400, 399, 414, 415), (408, 407, 422, 423), (401, 400, 415, 416), (409, 408, 423, 424), (402, 401, 416, 417), (410, 409, 424, 425), (403, 402, 417, 418), (411, 410, 425, 426), (404, 403, 418, 419), (412, 411, 426, 427), (405, 404, 419, 420), (398, 428, 413), (337, 412, 427), (406, 405, 420, 421), (399, 398, 413, 414), (426, 425, 441, 442), (419, 418, 434, 435), (427, 426, 442, 443), (420, 419, 435, 436), (413, 428, 429), (337, 427, 443), (421, 420, 436, 437), (414, 413, 429, 430), (422, 421, 437, 438), (415, 414, 430, 431), (423, 422, 438, 439), (416, 415, 431, 432), (424, 423, 439, 440), (417, 416, 432, 433), (425, 424, 440, 441), (418, 417, 433, 434), (439, 438, 453, 454), (432, 431, 446, 447), (440, 439, 454, 455), (433, 432, 447, 448), (441, 440, 455, 456), (434, 433, 448, 449), (442, 441, 456, 457), (435, 434, 449, 450), (443, 442, 457, 458), (436, 435, 450, 451), (429, 428, 444), (337, 443, 458), (437, 436, 451, 452), (430, 429, 444, 445), (438, 437, 452, 453), (431, 430, 445, 446), (458, 457, 472, 473), (451, 450, 465, 466), (444, 428, 459), (337, 458, 473), (452, 451, 466, 467), (445, 444, 459, 460), (453, 452, 467, 468), (446, 445, 460, 461), (454, 453, 468, 469), (447, 446, 461, 462), (455, 454, 469, 470), (448, 447, 462, 463), (456, 455, 470, 471), (449, 448, 463, 464), (457, 456, 471, 472), (450, 449, 464, 465), (462, 461, 476, 477), (470, 469, 484, 485), (463, 462, 477, 478), (471, 470, 485, 486), (464, 463, 478, 479), (472, 471, 486, 487), (465, 464, 479, 480), (473, 472, 487, 488), (466, 465, 480, 481), (459, 428, 474), (337, 473, 488), (467, 466, 481, 482), (460, 459, 474, 475), (468, 467, 482, 483), (461, 460, 475, 476), (469, 468, 483, 484), (481, 480, 495, 496), (474, 428, 489), (337, 488, 503), (482, 481, 496, 497), (475, 474, 489, 490), (483, 482, 497, 498), (476, 475, 490, 491), (484, 483, 498, 499), (477, 476, 491, 492), (485, 484, 499, 500), (478, 477, 492, 493), (486, 485, 500, 501), (479, 478, 493, 494), (487, 486, 501, 502), (480, 479, 494, 495), (488, 487, 502, 503), (500, 499, 514, 515), (493, 492, 507, 508), (501, 500, 515, 516), (494, 493, 508, 509), (502, 501, 516, 517), (495, 494, 509, 510), (503, 502, 517, 518), (496, 495, 510, 511), (489, 428, 504), (337, 503, 518), (497, 496, 511, 512), (490, 489, 504, 505), (498, 497, 512, 513), (491, 490, 505, 506), (499, 498, 513, 514), (492, 491, 506, 507), (504, 428, 519), (337, 518, 533), (512, 511, 526, 527), (505, 504, 519, 520), (513, 512, 527, 528), (506, 505, 520, 521), (514, 513, 528, 529), (507, 506, 521, 522), (515, 514, 529, 530), (508, 507, 522, 523), (516, 515, 530, 531), (509, 508, 523, 524), (517, 516, 531, 532), (510, 509, 524, 525), (518, 517, 532, 533), (511, 510, 525, 526), (523, 522, 537, 538), (531, 530, 545, 546), (524, 523, 538, 539), (532, 531, 546, 547), (525, 524, 539, 540), (533, 532, 547, 548), (526, 525, 540, 541), (519, 428, 534), (337, 533, 548), (527, 526, 541, 542), (520, 519, 534, 535), (528, 527, 542, 543), (521, 520, 535, 536), (529, 528, 543, 544), (522, 521, 536, 537), (530, 529, 544, 545), (542, 541, 556, 557), (535, 534, 549, 550), (543, 542, 557, 558), (536, 535, 550, 551), (544, 543, 558, 559), (537, 536, 551, 552), (545, 544, 559, 560), (538, 537, 552, 553), (546, 545, 560, 561), (539, 538, 553, 554), (547, 546, 561, 562), (540, 539, 554, 555), (548, 547, 562, 563), (541, 540, 555, 556), (534, 428, 549), (337, 548, 563), (561, 560, 575, 576), (554, 553, 568, 569), (562, 561, 576, 577), (555, 554, 569, 570), (563, 562, 577, 578), (556, 555, 570, 571), (549, 428, 564), (337, 563, 578), (557, 556, 571, 572), (550, 549, 564, 565), (558, 557, 572, 573), (551, 550, 565, 566), (559, 558, 573, 574), (552, 551, 566, 567), (560, 559, 574, 575), (553, 552, 567, 568), (573, 572, 587, 588), (566, 565, 580, 581), (574, 573, 588, 589), (567, 566, 581, 582), (575, 574, 589, 590), (568, 567, 582, 583), (576, 575, 590, 591), (569, 568, 583, 584), (577, 576, 591, 592), (570, 569, 584, 585), (578, 577, 592, 593), (571, 570, 585, 586), (564, 428, 579), (337, 578, 593), (572, 571, 586, 587), (565, 564, 579, 580), (592, 591, 606, 607), (585, 584, 599, 600), (593, 592, 607, 608), (586, 585, 600, 601), (579, 428, 594), (337, 593, 608), (587, 586, 601, 602), (580, 579, 594, 595), (588, 587, 602, 603), (581, 580, 595, 596), (589, 588, 603, 604), (582, 581, 596, 597), (590, 589, 604, 605), (583, 582, 597, 598), (591, 590, 605, 606), (584, 583, 598, 599), (596, 595, 133, 134), (604, 603, 609, 610), (597, 596, 134, 135), (605, 604, 610, 611), (598, 597, 135, 136), (606, 605, 611, 141), (599, 598, 136, 137), (607, 606, 141, 612), (600, 599, 137, 138), (608, 607, 612, 613), (601, 600, 138, 139), (594, 428, 132), (337, 608, 613), (602, 601, 139, 140), (595, 594, 132, 133), (603, 602, 140, 609), (116, 117, 617, 614), (118, 119, 615, 616), (117, 118, 616, 617), (119, 116, 614, 615), (51, 48, 77, 76), (50, 51, 76, 79), (49, 50, 79, 78), (39, 38, 70, 71), (37, 39, 71, 68), (38, 36, 69, 70), (37, 68, 69, 36), (74, 72, 101, 102), (73, 100, 101, 72), (75, 74, 102, 103), (73, 75, 103, 100), (35, 5, 4, 32), (32, 4, 15, 33), (34, 12, 5, 35), (33, 15, 12, 34), (31, 12, 15, 30), (30, 15, 17, 29), (29, 17, 18, 28), (28, 18, 12, 31), (66, 64, 94, 93), (67, 66, 93, 92), (65, 67, 92, 95), (65, 95, 94, 64), (47, 45, 61, 60), (45, 42, 62, 61), (43, 63, 62, 42), (43, 47, 60, 63), (20, 18, 17, 25), (27, 8, 18, 20), (26, 11, 8, 27), (25, 17, 11, 26), (22, 11, 0, 23), (23, 0, 1, 24), (11, 22, 21, 8), (24, 1, 8, 21), (56, 58, 87, 86), (57, 56, 86, 85), (59, 57, 85, 84), (58, 59, 84, 87), (126, 120, 122, 127), (120, 126, 125, 24, 121), (124, 123, 121, 125), (123, 124, 127, 122), (46, 41, 53, 52), (41, 40, 54, 53), (40, 44, 55, 54), (44, 46, 52, 55)])
_uv = me_cube.uv_layers.new(name='UVMap')
_uv.uv.foreach_set('vector', [0.5321, 0.0, 0.625, 0.0, 0.625, 0.25, 0.5321, 0.25, 0.375, 0.4071, 0.625, 0.4071, 0.625, 0.5, 0.375, 0.5, 0.375, 0.5, 0.625, 0.5, 0.625, 0.75, 0.375, 0.75, 0.5392, 0.75, 0.625, 0.75, 0.625, 1.0, 0.5392, 1.0, 0.125, 0.5, 0.375, 0.5, 0.375, 0.75, 0.125, 0.75, 0.625, 0.6642, 0.875, 0.6642, 0.875, 0.75, 0.625, 0.75, 0.625, 0.6306, 0.875, 0.6306, 0.875, 0.6642, 0.625, 0.6642, 0.5056, 0.75, 0.5392, 0.75, 0.5392, 1.0, 0.5056, 1.0, 0.375, 0.25, 0.625, 0.25, 0.625, 0.3358, 0.375, 0.3358, 0.375, 0.0, 0.4608, 0.0, 0.4608, 0.25, 0.375, 0.25, 0.375, 0.75, 0.4679, 0.75, 0.4679, 1.0, 0.375, 1.0, 0.625, 0.5, 0.875, 0.5, 0.875, 0.5929, 0.625, 0.5929, 0.375, 0.3694, 0.625, 0.3694, 0.625, 0.4071, 0.375, 0.4071, 0.4944, 0.0, 0.5321, 0.0, 0.5321, 0.25, 0.4944, 0.25, 0.4608, 0.0, 0.4944, 0.0, 0.4944, 0.25, 0.4608, 0.25, 0.375, 0.3358, 0.625, 0.3358, 0.625, 0.3694, 0.375, 0.3694, 0.4679, 0.75, 0.5056, 0.75, 0.5056, 1.0, 0.4679, 1.0, 0.625, 0.5929, 0.875, 0.5929, 0.875, 0.6306, 0.625, 0.6306, 0.625, 0.5, 0.625, 0.5929, 0.875, 0.5929, 0.875, 0.5, 0.625, 0.6642, 0.625, 0.75, 0.875, 0.75, 0.875, 0.6642, 0.625, 0.6306, 0.625, 0.6642, 0.875, 0.6642, 0.875, 0.6306, 0.625, 0.5929, 0.625, 0.6306, 0.875, 0.6306, 0.875, 0.5929, 0.625, 0.6642, 0.625, 0.6306, 0.625, 0.6306, 0.625, 0.6642, 0.625, 0.5929, 0.875, 0.5929, 0.875, 0.5929, 0.625, 0.5929, 0.625, 0.75, 0.625, 0.6642, 0.625, 0.6642, 0.625, 0.75, 0.875, 0.6642, 0.875, 0.75, 0.875, 0.75, 0.875, 0.6642, 0.625, 0.6306, 0.875, 0.6306, 0.875, 0.6306, 0.625, 0.6306, 0.875, 0.6642, 0.625, 0.6642, 0.625, 0.6642, 0.875, 0.6642, 0.625, 0.6306, 0.625, 0.5929, 0.625, 0.5929, 0.625, 0.6306, 0.875, 0.75, 0.625, 0.75, 0.625, 0.75, 0.875, 0.75, 0.875, 0.5929, 0.625, 0.5929, 0.625, 0.5929, 0.875, 0.5929, 0.875, 0.5929, 0.875, 0.6306, 0.875, 0.6306, 0.875, 0.5929, 0.625, 0.5929, 0.625, 0.5, 0.625, 0.5, 0.625, 0.5929, 0.875, 0.6306, 0.875, 0.6642, 0.875, 0.6642, 0.875, 0.6306, 0.875, 0.5, 0.875, 0.5929, 0.875, 0.5929, 0.875, 0.5, 0.625, 0.6642, 0.875, 0.6642, 0.875, 0.6642, 0.625, 0.6642, 0.875, 0.6306, 0.625, 0.6306, 0.625, 0.6306, 0.875, 0.6306, 0.625, 0.5, 0.875, 0.5, 0.875, 0.5, 0.625, 0.5, 0.625, 0.5929, 0.625, 0.5929, 0.875, 0.5929, 0.875, 0.5929, 0.625, 0.75, 0.625, 0.6642, 0.625, 0.6642, 0.625, 0.75, 0.875, 0.6642, 0.875, 0.75, 0.875, 0.75, 0.875, 0.6642, 0.875, 0.75, 0.625, 0.75, 0.625, 0.75, 0.875, 0.75, 0.625, 0.6642, 0.875, 0.6642, 0.875, 0.6642, 0.625, 0.6642, 0.625, 0.5929, 0.625, 0.5, 0.625, 0.5, 0.625, 0.5929, 0.625, 0.6642, 0.625, 0.6306, 0.625, 0.6306, 0.625, 0.6642, 0.625, 0.6306, 0.875, 0.6306, 0.875, 0.6306, 0.625, 0.6306, 0.875, 0.6642, 0.625, 0.6642, 0.625, 0.6642, 0.875, 0.6642, 0.875, 0.6306, 0.875, 0.6642, 0.875, 0.6642, 0.875, 0.6306, 0.875, 0.5, 0.875, 0.5929, 0.875, 0.5929, 0.875, 0.5, 0.625, 0.5929, 0.875, 0.5929, 0.875, 0.5929, 0.625, 0.5929, 0.625, 0.6306, 0.625, 0.5929, 0.625, 0.5929, 0.625, 0.6306, 0.875, 0.5929, 0.875, 0.6306, 0.875, 0.6306, 0.875, 0.5929, 0.875, 0.6306, 0.625, 0.6306, 0.625, 0.6306, 0.875, 0.6306, 0.625, 0.5, 0.875, 0.5, 0.875, 0.5, 0.625, 0.5, 0.875, 0.5929, 0.625, 0.5929, 0.625, 0.5929, 0.875, 0.5929, 0.625, 0.5929, 0.625, 0.5, 0.625, 0.5, 0.625, 0.5929, 0.875, 0.5, 0.875, 0.5929, 0.875, 0.5929, 0.875, 0.5, 0.625, 0.5, 0.875, 0.5, 0.875, 0.5, 0.625, 0.5, 0.625, 0.6642, 0.875, 0.6642, 0.875, 0.75, 0.625, 0.75, 0.625, 0.75, 0.625, 0.6642, 0.625, 0.6642, 0.625, 0.75, 0.875, 0.6642, 0.875, 0.75, 0.875, 0.75, 0.875, 0.6642, 0.875, 0.75, 0.625, 0.75, 0.625, 0.75, 0.875, 0.75, 0.625, 0.6642, 0.875, 0.6642, 0.875, 0.6642, 0.625, 0.6642, 0.625, 0.6306, 0.875, 0.6306, 0.875, 0.6642, 0.625, 0.6642, 0.625, 0.6642, 0.625, 0.6306, 0.625, 0.6306, 0.625, 0.6642, 0.625, 0.6306, 0.875, 0.6306, 0.875, 0.6306, 0.625, 0.6306, 0.875, 0.6642, 0.625, 0.6642, 0.625, 0.6642, 0.875, 0.6642, 0.875, 0.6306, 0.875, 0.6642, 0.875, 0.6642, 0.875, 0.6306, 0.625, 0.5929, 0.875, 0.5929, 0.875, 0.6306, 0.625, 0.6306, 0.625, 0.5929, 0.875, 0.5929, 0.875, 0.5929, 0.625, 0.5929, 0.625, 0.6306, 0.625, 0.5929, 0.625, 0.5929, 0.625, 0.6306, 0.875, 0.5929, 0.875, 0.6306, 0.875, 0.6306, 0.875, 0.5929, 0.875, 0.6306, 0.625, 0.6306, 0.625, 0.6306, 0.875, 0.6306, 0.625, 0.5929, 0.625, 0.5929, 0.875, 0.5929, 0.875, 0.5929, 0.625, 0.5, 0.875, 0.5, 0.875, 0.5929, 0.625, 0.5929, 0.875, 0.5929, 0.625, 0.5929, 0.625, 0.5929, 0.875, 0.5929, 0.625, 0.5929, 0.625, 0.5, 0.625, 0.5, 0.625, 0.5929, 0.875, 0.5, 0.875, 0.5929, 0.875, 0.5929, 0.875, 0.5, 0.625, 0.5, 0.875, 0.5, 0.875, 0.5, 0.625, 0.5, 0.625, 0.6642, 0.625, 0.75, 0.875, 0.75, 0.875, 0.6642, 0.625, 0.6642, 0.875, 0.6642, 0.875, 0.75, 0.625, 0.75, 0.625, 0.75, 0.625, 0.6642, 0.625, 0.6642, 0.625, 0.75, 0.875, 0.6642, 0.875, 0.75, 0.875, 0.75, 0.875, 0.6642, 0.875, 0.75, 0.625, 0.75, 0.625, 0.75, 0.875, 0.75, 0.625, 0.6642, 0.875, 0.6642, 0.875, 0.6642, 0.625, 0.6642, 0.625, 0.6642, 0.625, 0.75, 0.875, 0.75, 0.875, 0.6642, 0.625, 0.6642, 0.875, 0.6642, 0.875, 0.75, 0.625, 0.75, 0.625, 0.75, 0.625, 0.6642, 0.625, 0.6642, 0.625, 0.75, 0.875, 0.6642, 0.875, 0.75, 0.875, 0.75, 0.875, 0.6642, 0.875, 0.75, 0.625, 0.75, 0.625, 0.75, 0.875, 0.75, 0.625, 0.6642, 0.875, 0.6642, 0.875, 0.6642, 0.625, 0.6642, 0.75, 0.375, 0.75, 0.4375, 0.7188, 0.4375, 0.7188, 0.375, 0.75, 0.8125, 0.75, 0.875, 0.7188, 0.875, 0.7188, 0.8125, 0.75, 0.3125, 0.75, 0.375, 0.7188, 0.375, 0.7188, 0.3125, 0.75, 0.75, 0.75, 0.8125, 0.7188, 0.8125, 0.7188, 0.75, 0.75, 0.25, 0.75, 0.3125, 0.7188, 0.3125, 0.7188, 0.25, 0.75, 0.6875, 0.75, 0.75, 0.7188, 0.75, 0.7188, 0.6875, 0.75, 0.1875, 0.75, 0.25, 0.7188, 0.25, 0.7188, 0.1875, 0.75, 0.625, 0.75, 0.6875, 0.7188, 0.6875, 0.7188, 0.625, 0.75, 0.125, 0.75, 0.1875, 0.7188, 0.1875, 0.7188, 0.125, 0.75, 0.5625, 0.75, 0.625, 0.7188, 0.625, 0.7188, 0.5625, 0.75, 0.0625, 0.75, 0.125, 0.7188, 0.125, 0.7187, 0.0625, 0.75, 0.5, 0.75, 0.5625, 0.7188, 0.5625, 0.7188, 0.5, 0.75, 0.9375, 0.7344, 1.0, 0.7187, 0.9375, 0.7344, 0.0, 0.75, 0.0625, 0.7187, 0.0625, 0.75, 0.4375, 0.75, 0.5, 0.7188, 0.5, 0.7188, 0.4375, 0.75, 0.875, 0.75, 0.9375, 0.7187, 0.9375, 0.7188, 0.875, 0.7031, 0.0, 0.7187, 0.0625, 0.6875, 0.0625, 0.7188, 0.4375, 0.7188, 0.5, 0.6875, 0.5, 0.6875, 0.4375, 0.7188, 0.875, 0.7187, 0.9375, 0.6875, 0.9375, 0.6875, 0.875, 0.7188, 0.375, 0.7188, 0.4375, 0.6875, 0.4375, 0.6875, 0.375, 0.7188, 0.8125, 0.7188, 0.875, 0.6875, 0.875, 0.6875, 0.8125, 0.7188, 0.3125, 0.7188, 0.375, 0.6875, 0.375, 0.6875, 0.3125, 0.7188, 0.75, 0.7188, 0.8125, 0.6875, 0.8125, 0.6875, 0.75, 0.7188, 0.25, 0.7188, 0.3125, 0.6875, 0.3125, 0.6875, 0.25, 0.7188, 0.6875, 0.7188, 0.75, 0.6875, 0.75, 0.6875, 0.6875, 0.7188, 0.1875, 0.7188, 0.25, 0.6875, 0.25, 0.6875, 0.1875, 0.7188, 0.625, 0.7188, 0.6875, 0.6875, 0.6875, 0.6875, 0.625, 0.7188, 0.125, 0.7188, 0.1875, 0.6875, 0.1875, 0.6875, 0.125, 0.7188, 0.5625, 0.7188, 0.625, 0.6875, 0.625, 0.6875, 0.5625, 0.7187, 0.0625, 0.7188, 0.125, 0.6875, 0.125, 0.6875, 0.0625, 0.7188, 0.5, 0.7188, 0.5625, 0.6875, 0.5625, 0.6875, 0.5, 0.7187, 0.9375, 0.7031, 1.0, 0.6875, 0.9375, 0.6875, 0.1875, 0.6875, 0.25, 0.6562, 0.25, 0.6562, 0.1875, 0.6875, 0.625, 0.6875, 0.6875, 0.6562, 0.6875, 0.6562, 0.625, 0.6875, 0.125, 0.6875, 0.1875, 0.6562, 0.1875, 0.6562, 0.125, 0.6875, 0.5625, 0.6875, 0.625, 0.6562, 0.625, 0.6562, 0.5625, 0.6875, 0.0625, 0.6875, 0.125, 0.6562, 0.125, 0.6562, 0.0625, 0.6875, 0.5, 0.6875, 0.5625, 0.6562, 0.5625, 0.6562, 0.5, 0.6875, 0.9375, 0.6719, 1.0, 0.6562, 0.9375, 0.6719, 0.0, 0.6875, 0.0625, 0.6562, 0.0625, 0.6875, 0.4375, 0.6875, 0.5, 0.6562, 0.5, 0.6562, 0.4375, 0.6875, 0.875, 0.6875, 0.9375, 0.6562, 0.9375, 0.6562, 0.875, 0.6875, 0.375, 0.6875, 0.4375, 0.6562, 0.4375, 0.6562, 0.375, 0.6875, 0.8125, 0.6875, 0.875, 0.6562, 0.875, 0.6562, 0.8125, 0.6875, 0.3125, 0.6875, 0.375, 0.6562, 0.375, 0.6562, 0.3125, 0.6875, 0.75, 0.6875, 0.8125, 0.6562, 0.8125, 0.6562, 0.75, 0.6875, 0.25, 0.6875, 0.3125, 0.6562, 0.3125, 0.6562, 0.25, 0.6875, 0.6875, 0.6875, 0.75, 0.6562, 0.75, 0.6562, 0.6875, 0.6562, 0.875, 0.6562, 0.9375, 0.625, 0.9375, 0.625, 0.875, 0.6562, 0.375, 0.6562, 0.4375, 0.625, 0.4375, 0.625, 0.375, 0.6562, 0.8125, 0.6562, 0.875, 0.625, 0.875, 0.625, 0.8125, 0.6562, 0.3125, 0.6562, 0.375, 0.625, 0.375, 0.625, 0.3125, 0.6562, 0.75, 0.6562, 0.8125, 0.625, 0.8125, 0.625, 0.75, 0.6562, 0.25, 0.6562, 0.3125, 0.625, 0.3125, 0.625, 0.25, 0.6562, 0.6875, 0.6562, 0.75, 0.625, 0.75, 0.625, 0.6875, 0.6562, 0.1875, 0.6562, 0.25, 0.625, 0.25, 0.625, 0.1875, 0.6562, 0.625, 0.6562, 0.6875, 0.625, 0.6875, 0.625, 0.625, 0.6562, 0.125, 0.6562, 0.1875, 0.625, 0.1875, 0.625, 0.125, 0.6562, 0.5625, 0.6562, 0.625, 0.625, 0.625, 0.625, 0.5625, 0.6562, 0.0625, 0.6562, 0.125, 0.625, 0.125, 0.625, 0.0625, 0.6562, 0.5, 0.6562, 0.5625, 0.625, 0.5625, 0.625, 0.5, 0.6562, 0.9375, 0.6406, 1.0, 0.625, 0.9375, 0.6406, 0.0, 0.6562, 0.0625, 0.625, 0.0625, 0.6562, 0.4375, 0.6562, 0.5, 0.625, 0.5, 0.625, 0.4375, 0.625, 0.625, 0.625, 0.6875, 0.5937, 0.6875, 0.5937, 0.625, 0.625, 0.125, 0.625, 0.1875, 0.5937, 0.1875, 0.5937, 0.125, 0.625, 0.5625, 0.625, 0.625, 0.5937, 0.625, 0.5937, 0.5625, 0.625, 0.0625, 0.625, 0.125, 0.5937, 0.125, 0.5937, 0.0625, 0.625, 0.5, 0.625, 0.5625, 0.5937, 0.5625, 0.5937, 0.5, 0.625, 0.9375, 0.6094, 1.0, 0.5937, 0.9375, 0.6094, 0.0, 0.625, 0.0625, 0.5937, 0.0625, 0.625, 0.4375, 0.625, 0.5, 0.5937, 0.5, 0.5937, 0.4375, 0.625, 0.875, 0.625, 0.9375, 0.5937, 0.9375, 0.5937, 0.875, 0.625, 0.375, 0.625, 0.4375, 0.5937, 0.4375, 0.5937, 0.375, 0.625, 0.8125, 0.625, 0.875, 0.5937, 0.875, 0.5937, 0.8125, 0.625, 0.3125, 0.625, 0.375, 0.5937, 0.375, 0.5937, 0.3125, 0.625, 0.75, 0.625, 0.8125, 0.5937, 0.8125, 0.5937, 0.75, 0.625, 0.25, 0.625, 0.3125, 0.5937, 0.3125, 0.5937, 0.25, 0.625, 0.6875, 0.625, 0.75, 0.5937, 0.75, 0.5937, 0.6875, 0.625, 0.1875, 0.625, 0.25, 0.5937, 0.25, 0.5937, 0.1875, 0.5937, 0.375, 0.5937, 0.4375, 0.5625, 0.4375, 0.5625, 0.375, 0.5937, 0.8125, 0.5937, 0.875, 0.5625, 0.875, 0.5625, 0.8125, 0.5937, 0.3125, 0.5937, 0.375, 0.5625, 0.375, 0.5625, 0.3125, 0.5937, 0.75, 0.5937, 0.8125, 0.5625, 0.8125, 0.5625, 0.75, 0.5937, 0.25, 0.5937, 0.3125, 0.5625, 0.3125, 0.5625, 0.25, 0.5937, 0.6875, 0.5937, 0.75, 0.5625, 0.75, 0.5625, 0.6875, 0.5937, 0.1875, 0.5937, 0.25, 0.5625, 0.25, 0.5625, 0.1875, 0.5937, 0.625, 0.5937, 0.6875, 0.5625, 0.6875, 0.5625, 0.625, 0.5937, 0.125, 0.5937, 0.1875, 0.5625, 0.1875, 0.5625, 0.125, 0.5937, 0.5625, 0.5937, 0.625, 0.5625, 0.625, 0.5625, 0.5625, 0.5937, 0.0625, 0.5937, 0.125, 0.5625, 0.125, 0.5625, 0.0625, 0.5937, 0.5, 0.5937, 0.5625, 0.5625, 0.5625, 0.5625, 0.5, 0.5937, 0.9375, 0.5781, 1.0, 0.5625, 0.9375, 0.5781, 0.0, 0.5937, 0.0625, 0.5625, 0.0625, 0.5937, 0.4375, 0.5937, 0.5, 0.5625, 0.5, 0.5625, 0.4375, 0.5937, 0.875, 0.5937, 0.9375, 0.5625, 0.9375, 0.5625, 0.875, 0.5625, 0.125, 0.5625, 0.1875, 0.5312, 0.1875, 0.5312, 0.125, 0.5625, 0.5625, 0.5625, 0.625, 0.5312, 0.625, 0.5312, 0.5625, 0.5625, 0.0625, 0.5625, 0.125, 0.5312, 0.125, 0.5312, 0.0625, 0.5625, 0.5, 0.5625, 0.5625, 0.5312, 0.5625, 0.5312, 0.5, 0.5625, 0.9375, 0.5469, 1.0, 0.5312, 0.9375, 0.5469, 0.0, 0.5625, 0.0625, 0.5312, 0.0625, 0.5625, 0.4375, 0.5625, 0.5, 0.5312, 0.5, 0.5312, 0.4375, 0.5625, 0.875, 0.5625, 0.9375, 0.5312, 0.9375, 0.5312, 0.875, 0.5625, 0.375, 0.5625, 0.4375, 0.5312, 0.4375, 0.5312, 0.375, 0.5625, 0.8125, 0.5625, 0.875, 0.5312, 0.875, 0.5312, 0.8125, 0.5625, 0.3125, 0.5625, 0.375, 0.5312, 0.375, 0.5312, 0.3125, 0.5625, 0.75, 0.5625, 0.8125, 0.5312, 0.8125, 0.5312, 0.75, 0.5625, 0.25, 0.5625, 0.3125, 0.5312, 0.3125, 0.5312, 0.25, 0.5625, 0.6875, 0.5625, 0.75, 0.5312, 0.75, 0.5312, 0.6875, 0.5625, 0.1875, 0.5625, 0.25, 0.5312, 0.25, 0.5312, 0.1875, 0.5625, 0.625, 0.5625, 0.6875, 0.5312, 0.6875, 0.5312, 0.625, 0.5312, 0.8125, 0.5312, 0.875, 0.5, 0.875, 0.5, 0.8125, 0.5312, 0.3125, 0.5312, 0.375, 0.5, 0.375, 0.5, 0.3125, 0.5312, 0.75, 0.5312, 0.8125, 0.5, 0.8125, 0.5, 0.75, 0.5312, 0.25, 0.5312, 0.3125, 0.5, 0.3125, 0.5, 0.25, 0.5312, 0.6875, 0.5312, 0.75, 0.5, 0.75, 0.5, 0.6875, 0.5312, 0.1875, 0.5312, 0.25, 0.5, 0.25, 0.5, 0.1875, 0.5312, 0.625, 0.5312, 0.6875, 0.5, 0.6875, 0.5, 0.625, 0.5312, 0.125, 0.5312, 0.1875, 0.5, 0.1875, 0.5, 0.125, 0.5312, 0.5625, 0.5312, 0.625, 0.5, 0.625, 0.5, 0.5625, 0.5312, 0.0625, 0.5312, 0.125, 0.5, 0.125, 0.5, 0.0625, 0.5312, 0.5, 0.5312, 0.5625, 0.5, 0.5625, 0.5, 0.5, 0.5312, 0.9375, 0.5156, 1.0, 0.5, 0.9375, 0.5156, 0.0, 0.5312, 0.0625, 0.5, 0.0625, 0.5312, 0.4375, 0.5312, 0.5, 0.5, 0.5, 0.5, 0.4375, 0.5312, 0.875, 0.5312, 0.9375, 0.5, 0.9375, 0.5, 0.875, 0.5312, 0.375, 0.5312, 0.4375, 0.5, 0.4375, 0.5, 0.375, 0.5, 0.5625, 0.5, 0.625, 0.4687, 0.625, 0.4687, 0.5625, 0.5, 0.0625, 0.5, 0.125, 0.4687, 0.125, 0.4687, 0.0625, 0.5, 0.5, 0.5, 0.5625, 0.4687, 0.5625, 0.4687, 0.5, 0.5, 0.9375, 0.4844, 1.0, 0.4687, 0.9375, 0.4844, 0.0, 0.5, 0.0625, 0.4687, 0.0625, 0.5, 0.4375, 0.5, 0.5, 0.4687, 0.5, 0.4687, 0.4375, 0.5, 0.875, 0.5, 0.9375, 0.4687, 0.9375, 0.4687, 0.875, 0.5, 0.375, 0.5, 0.4375, 0.4687, 0.4375, 0.4687, 0.375, 0.5, 0.8125, 0.5, 0.875, 0.4687, 0.875, 0.4687, 0.8125, 0.5, 0.3125, 0.5, 0.375, 0.4687, 0.375, 0.4687, 0.3125, 0.5, 0.75, 0.5, 0.8125, 0.4687, 0.8125, 0.4687, 0.75, 0.5, 0.25, 0.5, 0.3125, 0.4687, 0.3125, 0.4687, 0.25, 0.5, 0.6875, 0.5, 0.75, 0.4687, 0.75, 0.4687, 0.6875, 0.5, 0.1875, 0.5, 0.25, 0.4687, 0.25, 0.4687, 0.1875, 0.5, 0.625, 0.5, 0.6875, 0.4687, 0.6875, 0.4687, 0.625, 0.5, 0.125, 0.5, 0.1875, 0.4687, 0.1875, 0.4687, 0.125, 0.4687, 0.3125, 0.4687, 0.375, 0.4375, 0.375, 0.4375, 0.3125, 0.4687, 0.75, 0.4687, 0.8125, 0.4375, 0.8125, 0.4375, 0.75, 0.4687, 0.25, 0.4687, 0.3125, 0.4375, 0.3125, 0.4375, 0.25, 0.4687, 0.6875, 0.4687, 0.75, 0.4375, 0.75, 0.4375, 0.6875, 0.4687, 0.1875, 0.4687, 0.25, 0.4375, 0.25, 0.4375, 0.1875, 0.4687, 0.625, 0.4687, 0.6875, 0.4375, 0.6875, 0.4375, 0.625, 0.4687, 0.125, 0.4687, 0.1875, 0.4375, 0.1875, 0.4375, 0.125, 0.4687, 0.5625, 0.4687, 0.625, 0.4375, 0.625, 0.4375, 0.5625, 0.4687, 0.0625, 0.4687, 0.125, 0.4375, 0.125, 0.4375, 0.0625, 0.4687, 0.5, 0.4687, 0.5625, 0.4375, 0.5625, 0.4375, 0.5, 0.4687, 0.9375, 0.4531, 1.0, 0.4375, 0.9375, 0.4531, 0.0, 0.4687, 0.0625, 0.4375, 0.0625, 0.4687, 0.4375, 0.4687, 0.5, 0.4375, 0.5, 0.4375, 0.4375, 0.4687, 0.875, 0.4687, 0.9375, 0.4375, 0.9375, 0.4375, 0.875, 0.4687, 0.375, 0.4687, 0.4375, 0.4375, 0.4375, 0.4375, 0.375, 0.4687, 0.8125, 0.4687, 0.875, 0.4375, 0.875, 0.4375, 0.8125, 0.4375, 0.0625, 0.4375, 0.125, 0.4062, 0.125, 0.4062, 0.0625, 0.4375, 0.5, 0.4375, 0.5625, 0.4062, 0.5625, 0.4062, 0.5, 0.4375, 0.9375, 0.4219, 1.0, 0.4062, 0.9375, 0.4219, 0.0, 0.4375, 0.0625, 0.4062, 0.0625, 0.4375, 0.4375, 0.4375, 0.5, 0.4062, 0.5, 0.4062, 0.4375, 0.4375, 0.875, 0.4375, 0.9375, 0.4062, 0.9375, 0.4062, 0.875, 0.4375, 0.375, 0.4375, 0.4375, 0.4062, 0.4375, 0.4062, 0.375, 0.4375, 0.8125, 0.4375, 0.875, 0.4062, 0.875, 0.4062, 0.8125, 0.4375, 0.3125, 0.4375, 0.375, 0.4062, 0.375, 0.4062, 0.3125, 0.4375, 0.75, 0.4375, 0.8125, 0.4062, 0.8125, 0.4062, 0.75, 0.4375, 0.25, 0.4375, 0.3125, 0.4062, 0.3125, 0.4062, 0.25, 0.4375, 0.6875, 0.4375, 0.75, 0.4062, 0.75, 0.4062, 0.6875, 0.4375, 0.1875, 0.4375, 0.25, 0.4062, 0.25, 0.4062, 0.1875, 0.4375, 0.625, 0.4375, 0.6875, 0.4062, 0.6875, 0.4062, 0.625, 0.4375, 0.125, 0.4375, 0.1875, 0.4062, 0.1875, 0.4062, 0.125, 0.4375, 0.5625, 0.4375, 0.625, 0.4062, 0.625, 0.4062, 0.5625, 0.4062, 0.25, 0.4062, 0.3125, 0.375, 0.3125, 0.375, 0.25, 0.4062, 0.6875, 0.4062, 0.75, 0.375, 0.75, 0.375, 0.6875, 0.4062, 0.1875, 0.4062, 0.25, 0.375, 0.25, 0.375, 0.1875, 0.4062, 0.625, 0.4062, 0.6875, 0.375, 0.6875, 0.375, 0.625, 0.4062, 0.125, 0.4062, 0.1875, 0.375, 0.1875, 0.375, 0.125, 0.4062, 0.5625, 0.4062, 0.625, 0.375, 0.625, 0.375, 0.5625, 0.4062, 0.0625, 0.4062, 0.125, 0.375, 0.125, 0.375, 0.0625, 0.4062, 0.5, 0.4062, 0.5625, 0.375, 0.5625, 0.375, 0.5, 0.4062, 0.9375, 0.3906, 1.0, 0.375, 0.9375, 0.3906, 0.0, 0.4062, 0.0625, 0.375, 0.0625, 0.4062, 0.4375, 0.4062, 0.5, 0.375, 0.5, 0.375, 0.4375, 0.4062, 0.875, 0.4062, 0.9375, 0.375, 0.9375, 0.375, 0.875, 0.4062, 0.375, 0.4062, 0.4375, 0.375, 0.4375, 0.375, 0.375, 0.4062, 0.8125, 0.4062, 0.875, 0.375, 0.875, 0.375, 0.8125, 0.4062, 0.3125, 0.4062, 0.375, 0.375, 0.375, 0.375, 0.3125, 0.4062, 0.75, 0.4062, 0.8125, 0.375, 0.8125, 0.375, 0.75, 0.375, 0.9375, 0.3594, 1.0, 0.3437, 0.9375, 0.3594, 0.0, 0.375, 0.0625, 0.3437, 0.0625, 0.375, 0.4375, 0.375, 0.5, 0.3437, 0.5, 0.3437, 0.4375, 0.375, 0.875, 0.375, 0.9375, 0.3437, 0.9375, 0.3437, 0.875, 0.375, 0.375, 0.375, 0.4375, 0.3437, 0.4375, 0.3437, 0.375, 0.375, 0.8125, 0.375, 0.875, 0.3437, 0.875, 0.3437, 0.8125, 0.375, 0.3125, 0.375, 0.375, 0.3437, 0.375, 0.3437, 0.3125, 0.375, 0.75, 0.375, 0.8125, 0.3437, 0.8125, 0.3437, 0.75, 0.375, 0.25, 0.375, 0.3125, 0.3437, 0.3125, 0.3437, 0.25, 0.375, 0.6875, 0.375, 0.75, 0.3437, 0.75, 0.3437, 0.6875, 0.375, 0.1875, 0.375, 0.25, 0.3437, 0.25, 0.3437, 0.1875, 0.375, 0.625, 0.375, 0.6875, 0.3437, 0.6875, 0.3437, 0.625, 0.375, 0.125, 0.375, 0.1875, 0.3437, 0.1875, 0.3437, 0.125, 0.375, 0.5625, 0.375, 0.625, 0.3437, 0.625, 0.3437, 0.5625, 0.375, 0.0625, 0.375, 0.125, 0.3437, 0.125, 0.3437, 0.0625, 0.375, 0.5, 0.375, 0.5625, 0.3437, 0.5625, 0.3437, 0.5, 0.3437, 0.6875, 0.3437, 0.75, 0.3125, 0.75, 0.3125, 0.6875, 0.3437, 0.1875, 0.3437, 0.25, 0.3125, 0.25, 0.3125, 0.1875, 0.3437, 0.625, 0.3437, 0.6875, 0.3125, 0.6875, 0.3125, 0.625, 0.3437, 0.125, 0.3437, 0.1875, 0.3125, 0.1875, 0.3125, 0.125, 0.3437, 0.5625, 0.3437, 0.625, 0.3125, 0.625, 0.3125, 0.5625, 0.3437, 0.0625, 0.3437, 0.125, 0.3125, 0.125, 0.3125, 0.0625, 0.3437, 0.5, 0.3437, 0.5625, 0.3125, 0.5625, 0.3125, 0.5, 0.3437, 0.9375, 0.3281, 1.0, 0.3125, 0.9375, 0.3281, 0.0, 0.3437, 0.0625, 0.3125, 0.0625, 0.3437, 0.4375, 0.3437, 0.5, 0.3125, 0.5, 0.3125, 0.4375, 0.3437, 0.875, 0.3437, 0.9375, 0.3125, 0.9375, 0.3125, 0.875, 0.3437, 0.375, 0.3437, 0.4375, 0.3125, 0.4375, 0.3125, 0.375, 0.3437, 0.8125, 0.3437, 0.875, 0.3125, 0.875, 0.3125, 0.8125, 0.3437, 0.3125, 0.3437, 0.375, 0.3125, 0.375, 0.3125, 0.3125, 0.3437, 0.75, 0.3437, 0.8125, 0.3125, 0.8125, 0.3125, 0.75, 0.3437, 0.25, 0.3437, 0.3125, 0.3125, 0.3125, 0.3125, 0.25, 0.3125, 0.4375, 0.3125, 0.5, 0.2812, 0.5, 0.2812, 0.4375, 0.3125, 0.875, 0.3125, 0.9375, 0.2812, 0.9375, 0.2812, 0.875, 0.3125, 0.375, 0.3125, 0.4375, 0.2812, 0.4375, 0.2812, 0.375, 0.3125, 0.8125, 0.3125, 0.875, 0.2812, 0.875, 0.2812, 0.8125, 0.3125, 0.3125, 0.3125, 0.375, 0.2812, 0.375, 0.2812, 0.3125, 0.3125, 0.75, 0.3125, 0.8125, 0.2812, 0.8125, 0.2812, 0.75, 0.3125, 0.25, 0.3125, 0.3125, 0.2812, 0.3125, 0.2812, 0.25, 0.3125, 0.6875, 0.3125, 0.75, 0.2812, 0.75, 0.2812, 0.6875, 0.3125, 0.1875, 0.3125, 0.25, 0.2812, 0.25, 0.2812, 0.1875, 0.3125, 0.625, 0.3125, 0.6875, 0.2812, 0.6875, 0.2812, 0.625, 0.3125, 0.125, 0.3125, 0.1875, 0.2812, 0.1875, 0.2812, 0.125, 0.3125, 0.5625, 0.3125, 0.625, 0.2812, 0.625, 0.2812, 0.5625, 0.3125, 0.0625, 0.3125, 0.125, 0.2812, 0.125, 0.2812, 0.0625, 0.3125, 0.5, 0.3125, 0.5625, 0.2812, 0.5625, 0.2812, 0.5, 0.3125, 0.9375, 0.2969, 1.0, 0.2812, 0.9375, 0.2969, 0.0, 0.3125, 0.0625, 0.2812, 0.0625, 0.2812, 0.1875, 0.2812, 0.25, 0.25, 0.25, 0.25, 0.1875, 0.2812, 0.625, 0.2812, 0.6875, 0.25, 0.6875, 0.25, 0.625, 0.2812, 0.125, 0.2812, 0.1875, 0.25, 0.1875, 0.25, 0.125, 0.2812, 0.5625, 0.2812, 0.625, 0.25, 0.625, 0.25, 0.5625, 0.2812, 0.0625, 0.2812, 0.125, 0.25, 0.125, 0.25, 0.0625, 0.2812, 0.5, 0.2812, 0.5625, 0.25, 0.5625, 0.25, 0.5, 0.2812, 0.9375, 0.2656, 1.0, 0.25, 0.9375, 0.2656, 0.0, 0.2812, 0.0625, 0.25, 0.0625, 0.2812, 0.4375, 0.2812, 0.5, 0.25, 0.5, 0.25, 0.4375, 0.2812, 0.875, 0.2812, 0.9375, 0.25, 0.9375, 0.25, 0.875, 0.2812, 0.375, 0.2812, 0.4375, 0.25, 0.4375, 0.25, 0.375, 0.2812, 0.8125, 0.2812, 0.875, 0.25, 0.875, 0.25, 0.8125, 0.2812, 0.3125, 0.2812, 0.375, 0.25, 0.375, 0.25, 0.3125, 0.2812, 0.75, 0.2812, 0.8125, 0.25, 0.8125, 0.25, 0.75, 0.2812, 0.25, 0.2812, 0.3125, 0.25, 0.3125, 0.25, 0.25, 0.2812, 0.6875, 0.2812, 0.75, 0.25, 0.75, 0.25, 0.6875, 0.25, 0.875, 0.25, 0.9375, 0.2188, 0.9375, 0.2188, 0.875, 0.25, 0.375, 0.25, 0.4375, 0.2187, 0.4375, 0.2188, 0.375, 0.25, 0.8125, 0.25, 0.875, 0.2188, 0.875, 0.2188, 0.8125, 0.25, 0.3125, 0.25, 0.375, 0.2188, 0.375, 0.2187, 0.3125, 0.25, 0.75, 0.25, 0.8125, 0.2188, 0.8125, 0.2188, 0.75, 0.25, 0.25, 0.25, 0.3125, 0.2187, 0.3125, 0.2188, 0.25, 0.25, 0.6875, 0.25, 0.75, 0.2188, 0.75, 0.2187, 0.6875, 0.25, 0.1875, 0.25, 0.25, 0.2188, 0.25, 0.2188, 0.1875, 0.25, 0.625, 0.25, 0.6875, 0.2187, 0.6875, 0.2188, 0.625, 0.25, 0.125, 0.25, 0.1875, 0.2188, 0.1875, 0.2188, 0.125, 0.25, 0.5625, 0.25, 0.625, 0.2188, 0.625, 0.2187, 0.5625, 0.25, 0.0625, 0.25, 0.125, 0.2188, 0.125, 0.2188, 0.0625, 0.25, 0.5, 0.25, 0.5625, 0.2187, 0.5625, 0.2187, 0.5, 0.25, 0.9375, 0.2344, 1.0, 0.2188, 0.9375, 0.2344, 0.0, 0.25, 0.0625, 0.2188, 0.0625, 0.25, 0.4375, 0.25, 0.5, 0.2187, 0.5, 0.2187, 0.4375, 0.2188, 0.625, 0.2187, 0.6875, 0.1875, 0.6875, 0.1875, 0.625, 0.2188, 0.125, 0.2188, 0.1875, 0.1875, 0.1875, 0.1875, 0.125, 0.2187, 0.5625, 0.2188, 0.625, 0.1875, 0.625, 0.1875, 0.5625, 0.2188, 0.0625, 0.2188, 0.125, 0.1875, 0.125, 0.1875, 0.0625, 0.2187, 0.5, 0.2187, 0.5625, 0.1875, 0.5625, 0.1875, 0.5, 0.2188, 0.9375, 0.2031, 1.0, 0.1875, 0.9375, 0.2031, 0.0, 0.2188, 0.0625, 0.1875, 0.0625, 0.2187, 0.4375, 0.2187, 0.5, 0.1875, 0.5, 0.1875, 0.4375, 0.2188, 0.875, 0.2188, 0.9375, 0.1875, 0.9375, 0.1875, 0.875, 0.2188, 0.375, 0.2187, 0.4375, 0.1875, 0.4375, 0.1875, 0.375, 0.2188, 0.8125, 0.2188, 0.875, 0.1875, 0.875, 0.1875, 0.8125, 0.2187, 0.3125, 0.2188, 0.375, 0.1875, 0.375, 0.1875, 0.3125, 0.2188, 0.75, 0.2188, 0.8125, 0.1875, 0.8125, 0.1875, 0.75, 0.2188, 0.25, 0.2187, 0.3125, 0.1875, 0.3125, 0.1875, 0.25, 0.2187, 0.6875, 0.2188, 0.75, 0.1875, 0.75, 0.1875, 0.6875, 0.2188, 0.1875, 0.2188, 0.25, 0.1875, 0.25, 0.1875, 0.1875, 0.1875, 0.375, 0.1875, 0.4375, 0.1562, 0.4375, 0.1562, 0.375, 0.1875, 0.8125, 0.1875, 0.875, 0.1563, 0.875, 0.1563, 0.8125, 0.1875, 0.3125, 0.1875, 0.375, 0.1562, 0.375, 0.1562, 0.3125, 0.1875, 0.75, 0.1875, 0.8125, 0.1563, 0.8125, 0.1562, 0.75, 0.1875, 0.25, 0.1875, 0.3125, 0.1562, 0.3125, 0.1562, 0.25, 0.1875, 0.6875, 0.1875, 0.75, 0.1562, 0.75, 0.1562, 0.6875, 0.1875, 0.1875, 0.1875, 0.25, 0.1562, 0.25, 0.1563, 0.1875, 0.1875, 0.625, 0.1875, 0.6875, 0.1562, 0.6875, 0.1562, 0.625, 0.1875, 0.125, 0.1875, 0.1875, 0.1563, 0.1875, 0.1563, 0.125, 0.1875, 0.5625, 0.1875, 0.625, 0.1562, 0.625, 0.1562, 0.5625, 0.1875, 0.0625, 0.1875, 0.125, 0.1563, 0.125, 0.1563, 0.0625, 0.1875, 0.5, 0.1875, 0.5625, 0.1562, 0.5625, 0.1562, 0.5, 0.1875, 0.9375, 0.1719, 1.0, 0.1563, 0.9375, 0.1719, 0.0, 0.1875, 0.0625, 0.1563, 0.0625, 0.1875, 0.4375, 0.1875, 0.5, 0.1562, 0.5, 0.1562, 0.4375, 0.1875, 0.875, 0.1875, 0.9375, 0.1563, 0.9375, 0.1563, 0.875, 0.1563, 0.125, 0.1563, 0.1875, 0.125, 0.1875, 0.125, 0.125, 0.1562, 0.5625, 0.1562, 0.625, 0.125, 0.625, 0.125, 0.5625, 0.1563, 0.0625, 0.1563, 0.125, 0.125, 0.125, 0.125, 0.0625, 0.1562, 0.5, 0.1562, 0.5625, 0.125, 0.5625, 0.125, 0.5, 0.1563, 0.9375, 0.1406, 1.0, 0.125, 0.9375, 0.1406, 0.0, 0.1563, 0.0625, 0.125, 0.0625, 0.1562, 0.4375, 0.1562, 0.5, 0.125, 0.5, 0.125, 0.4375, 0.1563, 0.875, 0.1563, 0.9375, 0.125, 0.9375, 0.125, 0.875, 0.1562, 0.375, 0.1562, 0.4375, 0.125, 0.4375, 0.125, 0.375, 0.1563, 0.8125, 0.1563, 0.875, 0.125, 0.875, 0.125, 0.8125, 0.1562, 0.3125, 0.1562, 0.375, 0.125, 0.375, 0.125, 0.3125, 0.1562, 0.75, 0.1563, 0.8125, 0.125, 0.8125, 0.125, 0.75, 0.1562, 0.25, 0.1562, 0.3125, 0.125, 0.3125, 0.125, 0.25, 0.1562, 0.6875, 0.1562, 0.75, 0.125, 0.75, 0.125, 0.6875, 0.1563, 0.1875, 0.1562, 0.25, 0.125, 0.25, 0.125, 0.1875, 0.1562, 0.625, 0.1562, 0.6875, 0.125, 0.6875, 0.125, 0.625, 0.125, 0.3125, 0.125, 0.375, 0.09375, 0.375, 0.09375, 0.3125, 0.125, 0.75, 0.125, 0.8125, 0.09375, 0.8125, 0.09375, 0.75, 0.125, 0.25, 0.125, 0.3125, 0.09375, 0.3125, 0.09375, 0.25, 0.125, 0.6875, 0.125, 0.75, 0.09375, 0.75, 0.09375, 0.6875, 0.125, 0.1875, 0.125, 0.25, 0.09375, 0.25, 0.09375, 0.1875, 0.125, 0.625, 0.125, 0.6875, 0.09375, 0.6875, 0.09375, 0.625, 0.125, 0.125, 0.125, 0.1875, 0.09375, 0.1875, 0.09375, 0.125, 0.125, 0.5625, 0.125, 0.625, 0.09375, 0.625, 0.09375, 0.5625, 0.125, 0.0625, 0.125, 0.125, 0.09375, 0.125, 0.09375, 0.0625, 0.125, 0.5, 0.125, 0.5625, 0.09375, 0.5625, 0.09375, 0.5, 0.125, 0.9375, 0.1094, 1.0, 0.09375, 0.9375, 0.1094, 0.0, 0.125, 0.0625, 0.09375, 0.0625, 0.125, 0.4375, 0.125, 0.5, 0.09375, 0.5, 0.09375, 0.4375, 0.125, 0.875, 0.125, 0.9375, 0.09375, 0.9375, 0.09375, 0.875, 0.125, 0.375, 0.125, 0.4375, 0.09375, 0.4375, 0.09375, 0.375, 0.125, 0.8125, 0.125, 0.875, 0.09375, 0.875, 0.09375, 0.8125, 0.09375, 0.0625, 0.09375, 0.125, 0.0625, 0.125, 0.0625, 0.0625, 0.09375, 0.5, 0.09375, 0.5625, 0.0625, 0.5625, 0.0625, 0.5, 0.09375, 0.9375, 0.07813, 1.0, 0.0625, 0.9375, 0.07813, 0.0, 0.09375, 0.0625, 0.0625, 0.0625, 0.09375, 0.4375, 0.09375, 0.5, 0.0625, 0.5, 0.0625, 0.4375, 0.09375, 0.875, 0.09375, 0.9375, 0.0625, 0.9375, 0.0625, 0.875, 0.09375, 0.375, 0.09375, 0.4375, 0.0625, 0.4375, 0.0625, 0.375, 0.09375, 0.8125, 0.09375, 0.875, 0.0625, 0.875, 0.0625, 0.8125, 0.09375, 0.3125, 0.09375, 0.375, 0.0625, 0.375, 0.0625, 0.3125, 0.09375, 0.75, 0.09375, 0.8125, 0.0625, 0.8125, 0.0625, 0.75, 0.09375, 0.25, 0.09375, 0.3125, 0.0625, 0.3125, 0.0625, 0.25, 0.09375, 0.6875, 0.09375, 0.75, 0.0625, 0.75, 0.0625, 0.6875, 0.09375, 0.1875, 0.09375, 0.25, 0.0625, 0.25, 0.0625, 0.1875, 0.09375, 0.625, 0.09375, 0.6875, 0.0625, 0.6875, 0.0625, 0.625, 0.09375, 0.125, 0.09375, 0.1875, 0.0625, 0.1875, 0.0625, 0.125, 0.09375, 0.5625, 0.09375, 0.625, 0.0625, 0.625, 0.0625, 0.5625, 0.0625, 0.75, 0.0625, 0.8125, 0.03125, 0.8125, 0.03125, 0.75, 0.0625, 0.25, 0.0625, 0.3125, 0.03125, 0.3125, 0.03125, 0.25, 0.0625, 0.6875, 0.0625, 0.75, 0.03125, 0.75, 0.03125, 0.6875, 0.0625, 0.1875, 0.0625, 0.25, 0.03125, 0.25, 0.03125, 0.1875, 0.0625, 0.625, 0.0625, 0.6875, 0.03125, 0.6875, 0.03125, 0.625, 0.0625, 0.125, 0.0625, 0.1875, 0.03125, 0.1875, 0.03125, 0.125, 0.0625, 0.5625, 0.0625, 0.625, 0.03125, 0.625, 0.03125, 0.5625, 0.0625, 0.0625, 0.0625, 0.125, 0.03125, 0.125, 0.03125, 0.0625, 0.0625, 0.5, 0.0625, 0.5625, 0.03125, 0.5625, 0.03125, 0.5, 0.0625, 0.9375, 0.04688, 1.0, 0.03125, 0.9375, 0.04688, 0.0, 0.0625, 0.0625, 0.03125, 0.0625, 0.0625, 0.4375, 0.0625, 0.5, 0.03125, 0.5, 0.03125, 0.4375, 0.0625, 0.875, 0.0625, 0.9375, 0.03125, 0.9375, 0.03125, 0.875, 0.0625, 0.375, 0.0625, 0.4375, 0.03125, 0.4375, 0.03125, 0.375, 0.0625, 0.8125, 0.0625, 0.875, 0.03125, 0.875, 0.03125, 0.8125, 0.0625, 0.3125, 0.0625, 0.375, 0.03125, 0.375, 0.03125, 0.3125, 0.03125, 0.5, 0.03125, 0.5625, 0.0, 0.5625, 0.0, 0.5, 0.03125, 0.9375, 0.01563, 1.0, 2.384e-07, 0.9375, 0.01563, 0.0, 0.03125, 0.0625, 2.384e-07, 0.0625, 0.03125, 0.4375, 0.03125, 0.5, 0.0, 0.5, 0.0, 0.4375, 0.03125, 0.875, 0.03125, 0.9375, 2.384e-07, 0.9375, 8.941e-08, 0.875, 0.03125, 0.375, 0.03125, 0.4375, 0.0, 0.4375, 5.96e-08, 0.375, 0.03125, 0.8125, 0.03125, 0.875, 8.941e-08, 0.875, 5.96e-08, 0.8125, 0.03125, 0.3125, 0.03125, 0.375, 5.96e-08, 0.375, 0.0, 0.3125, 0.03125, 0.75, 0.03125, 0.8125, 5.96e-08, 0.8125, 0.0, 0.75, 0.03125, 0.25, 0.03125, 0.3125, 0.0, 0.3125, 0.0, 0.25, 0.03125, 0.6875, 0.03125, 0.75, 0.0, 0.75, 0.0, 0.6875, 0.03125, 0.1875, 0.03125, 0.25, 0.0, 0.25, 5.96e-08, 0.1875, 0.03125, 0.625, 0.03125, 0.6875, 0.0, 0.6875, 5.96e-08, 0.625, 0.03125, 0.125, 0.03125, 0.1875, 5.96e-08, 0.1875, 8.941e-08, 0.125, 0.03125, 0.5625, 0.03125, 0.625, 5.96e-08, 0.625, 0.0, 0.5625, 0.03125, 0.0625, 0.03125, 0.125, 8.941e-08, 0.125, 2.384e-07, 0.0625, 1.0, 0.25, 1.0, 0.3125, 0.9688, 0.3125, 0.9688, 0.25, 1.0, 0.6875, 1.0, 0.75, 0.9688, 0.75, 0.9688, 0.6875, 1.0, 0.1875, 1.0, 0.25, 0.9688, 0.25, 0.9688, 0.1875, 1.0, 0.625, 1.0, 0.6875, 0.9688, 0.6875, 0.9688, 0.625, 1.0, 0.125, 1.0, 0.1875, 0.9688, 0.1875, 0.9688, 0.125, 1.0, 0.5625, 1.0, 0.625, 0.9688, 0.625, 0.9688, 0.5625, 1.0, 0.0625, 1.0, 0.125, 0.9688, 0.125, 0.9688, 0.0625, 1.0, 0.5, 1.0, 0.5625, 0.9688, 0.5625, 0.9688, 0.5, 1.0, 0.9375, 0.9844, 1.0, 0.9688, 0.9375, 0.9844, 0.0, 1.0, 0.0625, 0.9688, 0.0625, 1.0, 0.4375, 1.0, 0.5, 0.9688, 0.5, 0.9688, 0.4375, 1.0, 0.875, 1.0, 0.9375, 0.9688, 0.9375, 0.9688, 0.875, 1.0, 0.375, 1.0, 0.4375, 0.9688, 0.4375, 0.9688, 0.375, 1.0, 0.8125, 1.0, 0.875, 0.9688, 0.875, 0.9688, 0.8125, 1.0, 0.3125, 1.0, 0.375, 0.9688, 0.375, 0.9688, 0.3125, 1.0, 0.75, 1.0, 0.8125, 0.9688, 0.8125, 0.9688, 0.75, 0.9688, 0.9375, 0.9531, 1.0, 0.9375, 0.9375, 0.9531, 0.0, 0.9688, 0.0625, 0.9375, 0.0625, 0.9688, 0.4375, 0.9688, 0.5, 0.9375, 0.5, 0.9375, 0.4375, 0.9688, 0.875, 0.9688, 0.9375, 0.9375, 0.9375, 0.9375, 0.875, 0.9688, 0.375, 0.9688, 0.4375, 0.9375, 0.4375, 0.9375, 0.375, 0.9688, 0.8125, 0.9688, 0.875, 0.9375, 0.875, 0.9375, 0.8125, 0.9688, 0.3125, 0.9688, 0.375, 0.9375, 0.375, 0.9375, 0.3125, 0.9688, 0.75, 0.9688, 0.8125, 0.9375, 0.8125, 0.9375, 0.75, 0.9688, 0.25, 0.9688, 0.3125, 0.9375, 0.3125, 0.9375, 0.25, 0.9688, 0.6875, 0.9688, 0.75, 0.9375, 0.75, 0.9375, 0.6875, 0.9688, 0.1875, 0.9688, 0.25, 0.9375, 0.25, 0.9375, 0.1875, 0.9688, 0.625, 0.9688, 0.6875, 0.9375, 0.6875, 0.9375, 0.625, 0.9688, 0.125, 0.9688, 0.1875, 0.9375, 0.1875, 0.9375, 0.125, 0.9688, 0.5625, 0.9688, 0.625, 0.9375, 0.625, 0.9375, 0.5625, 0.9688, 0.0625, 0.9688, 0.125, 0.9375, 0.125, 0.9375, 0.0625, 0.9688, 0.5, 0.9688, 0.5625, 0.9375, 0.5625, 0.9375, 0.5, 0.9375, 0.6875, 0.9375, 0.75, 0.9062, 0.75, 0.9062, 0.6875, 0.9375, 0.1875, 0.9375, 0.25, 0.9062, 0.25, 0.9062, 0.1875, 0.9375, 0.625, 0.9375, 0.6875, 0.9062, 0.6875, 0.9062, 0.625, 0.9375, 0.125, 0.9375, 0.1875, 0.9062, 0.1875, 0.9063, 0.125, 0.9375, 0.5625, 0.9375, 0.625, 0.9062, 0.625, 0.9062, 0.5625, 0.9375, 0.0625, 0.9375, 0.125, 0.9063, 0.125, 0.9063, 0.0625, 0.9375, 0.5, 0.9375, 0.5625, 0.9062, 0.5625, 0.9062, 0.5, 0.9375, 0.9375, 0.9219, 1.0, 0.9063, 0.9375, 0.9219, 0.0, 0.9375, 0.0625, 0.9063, 0.0625, 0.9375, 0.4375, 0.9375, 0.5, 0.9062, 0.5, 0.9062, 0.4375, 0.9375, 0.875, 0.9375, 0.9375, 0.9063, 0.9375, 0.9063, 0.875, 0.9375, 0.375, 0.9375, 0.4375, 0.9062, 0.4375, 0.9062, 0.375, 0.9375, 0.8125, 0.9375, 0.875, 0.9063, 0.875, 0.9062, 0.8125, 0.9375, 0.3125, 0.9375, 0.375, 0.9062, 0.375, 0.9062, 0.3125, 0.9375, 0.75, 0.9375, 0.8125, 0.9062, 0.8125, 0.9062, 0.75, 0.9375, 0.25, 0.9375, 0.3125, 0.9062, 0.3125, 0.9062, 0.25, 0.9062, 0.4375, 0.9062, 0.5, 0.875, 0.5, 0.875, 0.4375, 0.9063, 0.875, 0.9063, 0.9375, 0.875, 0.9375, 0.875, 0.875, 0.9062, 0.375, 0.9062, 0.4375, 0.875, 0.4375, 0.875, 0.375, 0.9062, 0.8125, 0.9063, 0.875, 0.875, 0.875, 0.875, 0.8125, 0.9062, 0.3125, 0.9062, 0.375, 0.875, 0.375, 0.875, 0.3125, 0.9062, 0.75, 0.9062, 0.8125, 0.875, 0.8125, 0.875, 0.75, 0.9062, 0.25, 0.9062, 0.3125, 0.875, 0.3125, 0.875, 0.25, 0.9062, 0.6875, 0.9062, 0.75, 0.875, 0.75, 0.875, 0.6875, 0.9062, 0.1875, 0.9062, 0.25, 0.875, 0.25, 0.875, 0.1875, 0.9062, 0.625, 0.9062, 0.6875, 0.875, 0.6875, 0.875, 0.625, 0.9063, 0.125, 0.9062, 0.1875, 0.875, 0.1875, 0.875, 0.125, 0.9062, 0.5625, 0.9062, 0.625, 0.875, 0.625, 0.875, 0.5625, 0.9063, 0.0625, 0.9063, 0.125, 0.875, 0.125, 0.875, 0.0625, 0.9062, 0.5, 0.9062, 0.5625, 0.875, 0.5625, 0.875, 0.5, 0.9063, 0.9375, 0.8906, 1.0, 0.875, 0.9375, 0.8906, 0.0, 0.9063, 0.0625, 0.875, 0.0625, 0.875, 0.1875, 0.875, 0.25, 0.8438, 0.25, 0.8438, 0.1875, 0.875, 0.625, 0.875, 0.6875, 0.8438, 0.6875, 0.8438, 0.625, 0.875, 0.125, 0.875, 0.1875, 0.8438, 0.1875, 0.8438, 0.125, 0.875, 0.5625, 0.875, 0.625, 0.8438, 0.625, 0.8438, 0.5625, 0.875, 0.0625, 0.875, 0.125, 0.8438, 0.125, 0.8438, 0.0625, 0.875, 0.5, 0.875, 0.5625, 0.8438, 0.5625, 0.8438, 0.5, 0.875, 0.9375, 0.8594, 1.0, 0.8438, 0.9375, 0.8594, 0.0, 0.875, 0.0625, 0.8438, 0.0625, 0.875, 0.4375, 0.875, 0.5, 0.8438, 0.5, 0.8438, 0.4375, 0.875, 0.875, 0.875, 0.9375, 0.8438, 0.9375, 0.8438, 0.875, 0.875, 0.375, 0.875, 0.4375, 0.8438, 0.4375, 0.8438, 0.375, 0.875, 0.8125, 0.875, 0.875, 0.8438, 0.875, 0.8438, 0.8125, 0.875, 0.3125, 0.875, 0.375, 0.8438, 0.375, 0.8438, 0.3125, 0.875, 0.75, 0.875, 0.8125, 0.8438, 0.8125, 0.8438, 0.75, 0.875, 0.25, 0.875, 0.3125, 0.8438, 0.3125, 0.8438, 0.25, 0.875, 0.6875, 0.875, 0.75, 0.8438, 0.75, 0.8438, 0.6875, 0.8438, 0.375, 0.8438, 0.4375, 0.8125, 0.4375, 0.8125, 0.375, 0.8438, 0.8125, 0.8438, 0.875, 0.8125, 0.875, 0.8125, 0.8125, 0.8438, 0.3125, 0.8438, 0.375, 0.8125, 0.375, 0.8125, 0.3125, 0.8438, 0.75, 0.8438, 0.8125, 0.8125, 0.8125, 0.8125, 0.75, 0.8438, 0.25, 0.8438, 0.3125, 0.8125, 0.3125, 0.8125, 0.25, 0.8438, 0.6875, 0.8438, 0.75, 0.8125, 0.75, 0.8125, 0.6875, 0.8438, 0.1875, 0.8438, 0.25, 0.8125, 0.25, 0.8125, 0.1875, 0.8438, 0.625, 0.8438, 0.6875, 0.8125, 0.6875, 0.8125, 0.625, 0.8438, 0.125, 0.8438, 0.1875, 0.8125, 0.1875, 0.8125, 0.125, 0.8438, 0.5625, 0.8438, 0.625, 0.8125, 0.625, 0.8125, 0.5625, 0.8438, 0.0625, 0.8438, 0.125, 0.8125, 0.125, 0.8125, 0.0625, 0.8438, 0.5, 0.8438, 0.5625, 0.8125, 0.5625, 0.8125, 0.5, 0.8438, 0.9375, 0.8281, 1.0, 0.8125, 0.9375, 0.8281, 0.0, 0.8438, 0.0625, 0.8125, 0.0625, 0.8438, 0.4375, 0.8438, 0.5, 0.8125, 0.5, 0.8125, 0.4375, 0.8438, 0.875, 0.8438, 0.9375, 0.8125, 0.9375, 0.8125, 0.875, 0.8125, 0.125, 0.8125, 0.1875, 0.7812, 0.1875, 0.7812, 0.125, 0.8125, 0.5625, 0.8125, 0.625, 0.7812, 0.625, 0.7812, 0.5625, 0.8125, 0.0625, 0.8125, 0.125, 0.7812, 0.125, 0.7812, 0.0625, 0.8125, 0.5, 0.8125, 0.5625, 0.7812, 0.5625, 0.7812, 0.5, 0.8125, 0.9375, 0.7969, 1.0, 0.7812, 0.9375, 0.7969, 0.0, 0.8125, 0.0625, 0.7812, 0.0625, 0.8125, 0.4375, 0.8125, 0.5, 0.7812, 0.5, 0.7812, 0.4375, 0.8125, 0.875, 0.8125, 0.9375, 0.7812, 0.9375, 0.7812, 0.875, 0.8125, 0.375, 0.8125, 0.4375, 0.7812, 0.4375, 0.7812, 0.375, 0.8125, 0.8125, 0.8125, 0.875, 0.7812, 0.875, 0.7812, 0.8125, 0.8125, 0.3125, 0.8125, 0.375, 0.7812, 0.375, 0.7812, 0.3125, 0.8125, 0.75, 0.8125, 0.8125, 0.7812, 0.8125, 0.7812, 0.75, 0.8125, 0.25, 0.8125, 0.3125, 0.7812, 0.3125, 0.7812, 0.25, 0.8125, 0.6875, 0.8125, 0.75, 0.7812, 0.75, 0.7812, 0.6875, 0.8125, 0.1875, 0.8125, 0.25, 0.7812, 0.25, 0.7812, 0.1875, 0.8125, 0.625, 0.8125, 0.6875, 0.7812, 0.6875, 0.7812, 0.625, 0.7812, 0.8125, 0.7812, 0.875, 0.75, 0.875, 0.75, 0.8125, 0.7812, 0.3125, 0.7812, 0.375, 0.75, 0.375, 0.75, 0.3125, 0.7812, 0.75, 0.7812, 0.8125, 0.75, 0.8125, 0.75, 0.75, 0.7812, 0.25, 0.7812, 0.3125, 0.75, 0.3125, 0.75, 0.25, 0.7812, 0.6875, 0.7812, 0.75, 0.75, 0.75, 0.75, 0.6875, 0.7812, 0.1875, 0.7812, 0.25, 0.75, 0.25, 0.75, 0.1875, 0.7812, 0.625, 0.7812, 0.6875, 0.75, 0.6875, 0.75, 0.625, 0.7812, 0.125, 0.7812, 0.1875, 0.75, 0.1875, 0.75, 0.125, 0.7812, 0.5625, 0.7812, 0.625, 0.75, 0.625, 0.75, 0.5625, 0.7812, 0.0625, 0.7812, 0.125, 0.75, 0.125, 0.75, 0.0625, 0.7812, 0.5, 0.7812, 0.5625, 0.75, 0.5625, 0.75, 0.5, 0.7812, 0.9375, 0.7656, 1.0, 0.75, 0.9375, 0.7656, 0.0, 0.7812, 0.0625, 0.75, 0.0625, 0.7812, 0.4375, 0.7812, 0.5, 0.75, 0.5, 0.75, 0.4375, 0.7812, 0.875, 0.7812, 0.9375, 0.75, 0.9375, 0.75, 0.875, 0.7812, 0.375, 0.7812, 0.4375, 0.75, 0.4375, 0.75, 0.375, 0.625, 0.6642, 0.875, 0.6642, 0.875, 0.6642, 0.625, 0.6642, 0.875, 0.75, 0.625, 0.75, 0.625, 0.75, 0.875, 0.75, 0.875, 0.6642, 0.875, 0.75, 0.875, 0.75, 0.875, 0.6642, 0.625, 0.75, 0.625, 0.6642, 0.625, 0.6642, 0.625, 0.75, 0.875, 0.5, 0.875, 0.5929, 0.875, 0.5929, 0.875, 0.5, 0.625, 0.5, 0.875, 0.5, 0.875, 0.5, 0.625, 0.5, 0.625, 0.5929, 0.625, 0.5, 0.625, 0.5, 0.625, 0.5929, 0.625, 0.5929, 0.875, 0.5929, 0.875, 0.5929, 0.625, 0.5929, 0.625, 0.6306, 0.625, 0.5929, 0.625, 0.5929, 0.625, 0.6306, 0.875, 0.5929, 0.875, 0.6306, 0.875, 0.6306, 0.875, 0.5929, 0.625, 0.6306, 0.625, 0.6306, 0.875, 0.6306, 0.875, 0.6306, 0.875, 0.5929, 0.875, 0.6306, 0.875, 0.6306, 0.875, 0.5929, 0.625, 0.6306, 0.625, 0.6306, 0.875, 0.6306, 0.875, 0.6306, 0.625, 0.5929, 0.875, 0.5929, 0.875, 0.5929, 0.625, 0.5929, 0.625, 0.6306, 0.625, 0.5929, 0.625, 0.5929, 0.625, 0.6306, 0.625, 0.5, 0.375, 0.75, 0.625, 0.75, 0.875, 0.5, 0.0, 0.0, 0.0, 0.0, 0.0, 0.0, 0.0, 0.0, 0.0, 0.0, 0.0, 0.0, 0.0, 0.0, 0.0, 0.0, 0.0, 0.0, 0.0, 0.0, 0.0, 0.0, 0.0, 0.0, 0.625, 0.5929, 0.625, 0.5929, 0.875, 0.5929, 0.875, 0.5929, 0.0, 0.0, 0.0, 0.0, 0.0, 0.0, 0.0, 0.0, 0.0, 0.0, 0.0, 0.0, 0.0, 0.0, 0.0, 0.0, 0.0, 0.0, 0.0, 0.0, 0.0, 0.0, 0.0, 0.0, 0.875, 0.6306, 0.875, 0.6642, 0.875, 0.6642, 0.875, 0.6306, 0.625, 0.6306, 0.875, 0.6306, 0.875, 0.6306, 0.625, 0.6306, 0.625, 0.6642, 0.625, 0.6306, 0.625, 0.6306, 0.625, 0.6642, 0.625, 0.6642, 0.625, 0.6642, 0.875, 0.6642, 0.875, 0.6642, 0.625, 0.6306, 0.875, 0.6306, 0.875, 0.6306, 0.625, 0.6306, 0.875, 0.6306, 0.875, 0.6642, 0.875, 0.6642, 0.875, 0.6306, 0.625, 0.6642, 0.625, 0.6642, 0.875, 0.6642, 0.875, 0.6642, 0.625, 0.6642, 0.625, 0.6306, 0.625, 0.6306, 0.625, 0.6642, 0.625, 0.6306, 0.625, 0.6306, 0.875, 0.6306, 0.875, 0.6306, 0.0, 0.0, 0.0, 0.0, 0.0, 0.0, 0.0, 0.0, 0.0, 0.0, 0.0, 0.0, 0.0, 0.0, 0.0, 0.0, 0.0, 0.0, 0.0, 0.0, 0.0, 0.0, 0.0, 0.0, 0.875, 0.6642, 0.875, 0.6642, 0.875, 0.75, 0.875, 0.75, 0.0, 0.0, 0.0, 0.0, 0.0, 0.0, 0.0, 0.0, 0.0, 0.0, 0.0, 0.0, 0.0, 0.0, 0.0, 0.0, 0.0, 0.0, 0.0, 0.0, 0.0, 0.0, 0.0, 0.0, 0.875, 0.75, 0.625, 0.75, 0.625, 0.75, 0.875, 0.75, 0.875, 0.6642, 0.875, 0.75, 0.875, 0.75, 0.875, 0.6642, 0.625, 0.6642, 0.875, 0.6642, 0.875, 0.6642, 0.625, 0.6642, 0.625, 0.75, 0.625, 0.6642, 0.625, 0.6642, 0.625, 0.75, 0.875, 0.75, 0.875, 0.75, 0.625, 0.75, 0.625, 0.75, 0.0, 0.0, 0.0, 0.0, 0.0, 0.0, 0.0, 0.0, 0.0, 0.0, 0.625, 0.6642, 0.625, 0.6642, 0.875, 0.6642, 0.875, 0.6642, 0.0, 0.0, 0.0, 0.0, 0.0, 0.0, 0.0, 0.0, 0.625, 0.6642, 0.875, 0.6642, 0.875, 0.6642, 0.625, 0.6642, 0.875, 0.6642, 0.875, 0.75, 0.875, 0.75, 0.875, 0.6642, 0.875, 0.75, 0.625, 0.75, 0.625, 0.75, 0.875, 0.75, 0.625, 0.75, 0.625, 0.6642, 0.625, 0.6642, 0.625, 0.75])
me_cube.materials.append(mat_material)
me_cube.use_remesh_preserve_volume = False
me_cube.use_remesh_preserve_attributes = False
me_cube.use_mirror_vertex_groups = False
me_cube.update()

# ---- objects
ob_cube = bpy.data.objects.new('Cube', me_cube)
ob_light = bpy.data.objects.new('Light', light_light)
ob_camera = bpy.data.objects.new('Camera', cam_camera)

# ---- transforms, parenting, visibility, modifiers, constraints
ob_cube.location = (0.0, 0.0, 0.0)
ob_cube.lock_rotations_4d = False
ob_cube.empty_display_type = 'ARROWS'
ob_cube.lineart.crease_threshold = 0.0
_vg = ob_cube.vertex_groups.new(name='Group')
ob_light.location = (4.076, 1.005, 5.904)
ob_light.rotation_euler = (0.6503, 0.05522, 1.866)
ob_light.lock_rotations_4d = False
ob_light.empty_display_type = 'ARROWS'
ob_light.color = (0.0, 0.0, 0.0, 0.0)
ob_light.lineart.crease_threshold = 0.0
ob_camera.location = (7.359, -6.926, 4.958)
ob_camera.rotation_euler = (1.109, 0.0, 0.8149)
ob_camera.lock_rotations_4d = False
ob_camera.empty_display_type = 'ARROWS'
ob_camera.color = (0.0, 0.0, 0.0, 0.0)
ob_camera.display_type = 'WIRE'
ob_camera.lineart.crease_threshold = 0.0

# ---- collection membership
col_collection.objects.link(ob_cube)
col_collection.objects.link(ob_light)
col_collection.objects.link(ob_camera)

# ---- scene / render settings (as saved in the file)
scene.camera = ob_camera
scene.frame_start = 1; scene.frame_end = 250; scene.frame_set(90)
scene.render.engine = 'BLENDER_EEVEE_NEXT'
scene.cycles.use_denoising = False
scene.cycles.samples = 128
scene.cycles.sampling_pattern = 'TABULATED_SOBOL'
scene.cycles.use_adaptive_sampling = False
scene.cycles.use_light_tree = False
scene.view_settings.view_transform = 'Filmic'
bpy.context.view_layer.update()
